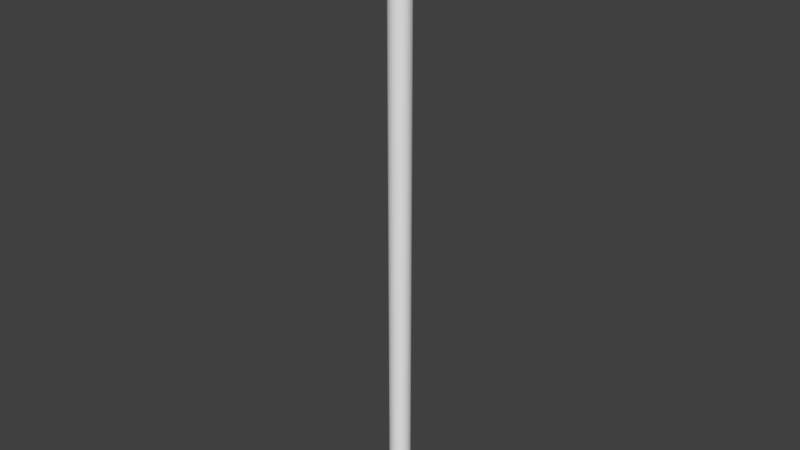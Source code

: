 # Source: Pole.blend  (saved by Blender 2.77.0; exported with 4.5.12 LTS)
import bpy
from mathutils import Matrix  # noqa: F401  (used for matrix-valued properties, if any)

bpy.ops.wm.read_factory_settings(use_empty=True)
scene = bpy.context.scene
scene.name = 'Scene'

# ---- collections
col_collection_1 = bpy.data.collections.new('Collection 1'); scene.collection.children.link(col_collection_1)

# ---- world
world_world = bpy.data.worlds.new('World'); scene.world = world_world
world_world.color = (0.05088, 0.05088, 0.05088)
world_world.use_sun_shadow = False
world_world.sun_shadow_jitter_overblur = 0.0
world_world.cycles.sampling_method = 'MANUAL'

# ---- meshes
me_cylinder = bpy.data.meshes.new('Cylinder')
me_cylinder.from_pydata([(-1.699e-08, 1.624, -1.014), (-1.699e-08, 1.624, 3.843), (0.3167, 1.592, -1.014), (0.3167, 1.592, 3.843), (0.6213, 1.5, -1.014), (0.6213, 1.5, 3.843), (0.902, 1.35, -1.014), (0.902, 1.35, 3.843), (1.148, 1.148, -1.014), (1.148, 1.148, 3.843), (1.35, 0.902, -1.014), (1.35, 0.902, 3.843), (1.5, 0.6213, -1.014), (1.5, 0.6213, 3.843), (1.592, 0.3167, -1.014), (1.592, 0.3167, 3.843), (1.624, -8.474e-08, -1.014), (1.624, -8.474e-08, 3.843), (1.592, -0.3167, -1.014), (1.592, -0.3167, 3.843), (1.5, -0.6213, -1.014), (1.5, -0.6213, 3.843), (1.35, -0.902, -1.014), (1.35, -0.902, 3.843), (1.148, -1.148, -1.014), (1.148, -1.148, 3.843), (0.902, -1.35, -1.014), (0.902, -1.35, 3.843), (0.6213, -1.5, -1.014), (0.6213, -1.5, 3.843), (0.3167, -1.592, -1.014), (0.3167, -1.592, 3.843), (-5.46e-07, -1.624, -1.014), (-5.46e-07, -1.624, 3.843), (-0.3167, -1.592, -1.014), (-0.3167, -1.592, 3.843), (-0.6213, -1.5, -1.014), (-0.6213, -1.5, 3.843), (-0.902, -1.35, -1.014), (-0.902, -1.35, 3.843), (-1.148, -1.148, -1.014), (-1.148, -1.148, 3.843), (-1.35, -0.902, -1.014), (-1.35, -0.902, 3.843), (-1.5, -0.6213, -1.014), (-1.5, -0.6213, 3.843), (-1.592, -0.3167, -1.014), (-1.592, -0.3167, 3.843), (-1.624, 1.36e-06, -1.014), (-1.624, 1.36e-06, 3.843), (-1.592, 0.3167, -1.014), (-1.592, 0.3167, 3.843), (-1.5, 0.6213, -1.014), (-1.5, 0.6213, 3.843), (-1.35, 0.902, -1.014), (-1.35, 0.902, 3.843), (-1.148, 1.148, -1.014), (-1.148, 1.148, 3.843), (-0.902, 1.35, -1.014), (-0.902, 1.35, 3.843), (-0.6213, 1.5, -1.014), (-0.6213, 1.5, 3.843), (-0.3167, 1.592, -1.014), (-0.3167, 1.592, 3.843), (-1.699e-08, 1.624, -0.7831), (-1.699e-08, 1.624, -0.5518), (-1.699e-08, 1.624, -0.3205), (-1.699e-08, 1.624, -0.08925), (-1.699e-08, 1.624, 0.142), (-1.699e-08, 1.624, 0.3733), (-1.699e-08, 1.624, 0.6046), (-1.699e-08, 1.624, 0.8359), (-1.699e-08, 1.624, 1.067), (-1.699e-08, 1.624, 1.299), (-1.699e-08, 1.624, 1.53), (-1.699e-08, 1.624, 1.761), (-1.699e-08, 1.624, 1.992), (-1.699e-08, 1.624, 2.224), (-1.699e-08, 1.624, 2.455), (-1.699e-08, 1.624, 2.686), (-1.699e-08, 1.624, 2.918), (-1.699e-08, 1.624, 3.149), (-1.699e-08, 1.624, 3.38), (-1.699e-08, 1.624, 3.611), (0.3167, 1.592, 3.611), (0.3167, 1.592, 3.38), (0.3167, 1.592, 3.149), (0.3167, 1.592, 2.918), (0.3167, 1.592, 2.686), (0.3167, 1.592, 2.455), (0.3167, 1.592, 2.224), (0.3167, 1.592, 1.992), (0.3167, 1.592, 1.761), (0.3167, 1.592, 1.53), (0.3167, 1.592, 1.299), (0.3167, 1.592, 1.067), (0.3167, 1.592, 0.8359), (0.3167, 1.592, 0.6046), (0.3167, 1.592, 0.3733), (0.3167, 1.592, 0.142), (0.3167, 1.592, -0.08925), (0.3167, 1.592, -0.3205), (0.3167, 1.592, -0.5518), (0.3167, 1.592, -0.7831), (0.6213, 1.5, 3.611), (0.6213, 1.5, 3.38), (0.6213, 1.5, 3.149), (0.6213, 1.5, 2.918), (0.6213, 1.5, 2.686), (0.6213, 1.5, 2.455), (0.6213, 1.5, 2.224), (0.6213, 1.5, 1.992), (0.6213, 1.5, 1.761), (0.6213, 1.5, 1.53), (0.6213, 1.5, 1.299), (0.6213, 1.5, 1.067), (0.6213, 1.5, 0.8359), (0.6213, 1.5, 0.6046), (0.6213, 1.5, 0.3733), (0.6213, 1.5, 0.142), (0.6213, 1.5, -0.08925), (0.6213, 1.5, -0.3205), (0.6213, 1.5, -0.5518), (0.6213, 1.5, -0.7831), (0.902, 1.35, 3.611), (0.902, 1.35, 3.38), (0.902, 1.35, 3.149), (0.902, 1.35, 2.918), (0.902, 1.35, 2.686), (0.902, 1.35, 2.455), (0.902, 1.35, 2.224), (0.902, 1.35, 1.992), (0.902, 1.35, 1.761), (0.902, 1.35, 1.53), (0.902, 1.35, 1.299), (0.902, 1.35, 1.067), (0.902, 1.35, 0.8359), (0.902, 1.35, 0.6046), (0.902, 1.35, 0.3733), (0.902, 1.35, 0.142), (0.902, 1.35, -0.08925), (0.902, 1.35, -0.3205), (0.902, 1.35, -0.5518), (0.902, 1.35, -0.7831), (1.148, 1.148, 3.611), (1.148, 1.148, 3.38), (1.148, 1.148, 3.149), (1.148, 1.148, 2.918), (1.148, 1.148, 2.686), (1.148, 1.148, 2.455), (1.148, 1.148, 2.224), (1.148, 1.148, 1.992), (1.148, 1.148, 1.761), (1.148, 1.148, 1.53), (1.148, 1.148, 1.299), (1.148, 1.148, 1.067), (1.148, 1.148, 0.8359), (1.148, 1.148, 0.6046), (1.148, 1.148, 0.3733), (1.148, 1.148, 0.142), (1.148, 1.148, -0.08925), (1.148, 1.148, -0.3205), (1.148, 1.148, -0.5518), (1.148, 1.148, -0.7831), (1.35, 0.902, 3.611), (1.35, 0.902, 3.38), (1.35, 0.902, 3.149), (1.35, 0.902, 2.918), (1.35, 0.902, 2.686), (1.35, 0.902, 2.455), (1.35, 0.902, 2.224), (1.35, 0.902, 1.992), (1.35, 0.902, 1.761), (1.35, 0.902, 1.53), (1.35, 0.902, 1.299), (1.35, 0.902, 1.067), (1.35, 0.902, 0.8359), (1.35, 0.902, 0.6046), (1.35, 0.902, 0.3733), (1.35, 0.902, 0.142), (1.35, 0.902, -0.08925), (1.35, 0.902, -0.3205), (1.35, 0.902, -0.5518), (1.35, 0.902, -0.7831), (1.5, 0.6213, 3.611), (1.5, 0.6213, 3.38), (1.5, 0.6213, 3.149), (1.5, 0.6213, 2.918), (1.5, 0.6213, 2.686), (1.5, 0.6213, 2.455), (1.5, 0.6213, 2.224), (1.5, 0.6213, 1.992), (1.5, 0.6213, 1.761), (1.5, 0.6213, 1.53), (1.5, 0.6213, 1.299), (1.5, 0.6213, 1.067), (1.5, 0.6213, 0.8359), (1.5, 0.6213, 0.6046), (1.5, 0.6213, 0.3733), (1.5, 0.6213, 0.142), (1.5, 0.6213, -0.08925), (1.5, 0.6213, -0.3205), (1.5, 0.6213, -0.5518), (1.5, 0.6213, -0.7831), (1.592, 0.3167, 3.611), (1.592, 0.3167, 3.38), (1.592, 0.3167, 3.149), (1.592, 0.3167, 2.918), (1.592, 0.3167, 2.686), (1.592, 0.3167, 2.455), (1.592, 0.3167, 2.224), (1.592, 0.3167, 1.992), (1.592, 0.3167, 1.761), (1.592, 0.3167, 1.53), (1.592, 0.3167, 1.299), (1.592, 0.3167, 1.067), (1.592, 0.3167, 0.8359), (1.592, 0.3167, 0.6046), (1.592, 0.3167, 0.3733), (1.592, 0.3167, 0.142), (1.592, 0.3167, -0.08925), (1.592, 0.3167, -0.3205), (1.592, 0.3167, -0.5518), (1.592, 0.3167, -0.7831), (1.624, -8.474e-08, 3.611), (1.624, -8.474e-08, 3.38), (1.624, -8.474e-08, 3.149), (1.624, -8.474e-08, 2.918), (1.624, -8.474e-08, 2.686), (1.624, -8.474e-08, 2.455), (1.624, -8.474e-08, 2.224), (1.624, -8.474e-08, 1.992), (1.624, -8.474e-08, 1.761), (1.624, -8.474e-08, 1.53), (1.624, -8.474e-08, 1.299), (1.624, -8.474e-08, 1.067), (1.624, -8.474e-08, 0.8359), (1.624, -8.474e-08, 0.6046), (1.624, -8.474e-08, 0.3733), (1.624, -8.474e-08, 0.142), (1.624, -8.474e-08, -0.08925), (1.624, -8.474e-08, -0.3205), (1.624, -8.474e-08, -0.5518), (1.624, -8.474e-08, -0.7831), (1.592, -0.3167, 3.611), (1.592, -0.3167, 3.38), (1.592, -0.3167, 3.149), (1.592, -0.3167, 2.918), (1.592, -0.3167, 2.686), (1.592, -0.3167, 2.455), (1.592, -0.3167, 2.224), (1.592, -0.3167, 1.992), (1.592, -0.3167, 1.761), (1.592, -0.3167, 1.53), (1.592, -0.3167, 1.299), (1.592, -0.3167, 1.067), (1.592, -0.3167, 0.8359), (1.592, -0.3167, 0.6046), (1.592, -0.3167, 0.3733), (1.592, -0.3167, 0.142), (1.592, -0.3167, -0.08925), (1.592, -0.3167, -0.3205), (1.592, -0.3167, -0.5518), (1.592, -0.3167, -0.7831), (1.5, -0.6213, 3.611), (1.5, -0.6213, 3.38), (1.5, -0.6213, 3.149), (1.5, -0.6213, 2.918), (1.5, -0.6213, 2.686), (1.5, -0.6213, 2.455), (1.5, -0.6213, 2.224), (1.5, -0.6213, 1.992), (1.5, -0.6213, 1.761), (1.5, -0.6213, 1.53), (1.5, -0.6213, 1.299), (1.5, -0.6213, 1.067), (1.5, -0.6213, 0.8359), (1.5, -0.6213, 0.6046), (1.5, -0.6213, 0.3733), (1.5, -0.6213, 0.142), (1.5, -0.6213, -0.08925), (1.5, -0.6213, -0.3205), (1.5, -0.6213, -0.5518), (1.5, -0.6213, -0.7831), (1.35, -0.902, 3.611), (1.35, -0.902, 3.38), (1.35, -0.902, 3.149), (1.35, -0.902, 2.918), (1.35, -0.902, 2.686), (1.35, -0.902, 2.455), (1.35, -0.902, 2.224), (1.35, -0.902, 1.992), (1.35, -0.902, 1.761), (1.35, -0.902, 1.53), (1.35, -0.902, 1.299), (1.35, -0.902, 1.067), (1.35, -0.902, 0.8359), (1.35, -0.902, 0.6046), (1.35, -0.902, 0.3733), (1.35, -0.902, 0.142), (1.35, -0.902, -0.08925), (1.35, -0.902, -0.3205), (1.35, -0.902, -0.5518), (1.35, -0.902, -0.7831), (1.148, -1.148, 3.611), (1.148, -1.148, 3.38), (1.148, -1.148, 3.149), (1.148, -1.148, 2.918), (1.148, -1.148, 2.686), (1.148, -1.148, 2.455), (1.148, -1.148, 2.224), (1.148, -1.148, 1.992), (1.148, -1.148, 1.761), (1.148, -1.148, 1.53), (1.148, -1.148, 1.299), (1.148, -1.148, 1.067), (1.148, -1.148, 0.8359), (1.148, -1.148, 0.6046), (1.148, -1.148, 0.3733), (1.148, -1.148, 0.142), (1.148, -1.148, -0.08925), (1.148, -1.148, -0.3205), (1.148, -1.148, -0.5518), (1.148, -1.148, -0.7831), (0.902, -1.35, 3.611), (0.902, -1.35, 3.38), (0.902, -1.35, 3.149), (0.902, -1.35, 2.918), (0.902, -1.35, 2.686), (0.902, -1.35, 2.455), (0.902, -1.35, 2.224), (0.902, -1.35, 1.992), (0.902, -1.35, 1.761), (0.902, -1.35, 1.53), (0.902, -1.35, 1.299), (0.902, -1.35, 1.067), (0.902, -1.35, 0.8359), (0.902, -1.35, 0.6046), (0.902, -1.35, 0.3733), (0.902, -1.35, 0.142), (0.902, -1.35, -0.08925), (0.902, -1.35, -0.3205), (0.902, -1.35, -0.5518), (0.902, -1.35, -0.7831), (0.6213, -1.5, 3.611), (0.6213, -1.5, 3.38), (0.6213, -1.5, 3.149), (0.6213, -1.5, 2.918), (0.6213, -1.5, 2.686), (0.6213, -1.5, 2.455), (0.6213, -1.5, 2.224), (0.6213, -1.5, 1.992), (0.6213, -1.5, 1.761), (0.6213, -1.5, 1.53), (0.6213, -1.5, 1.299), (0.6213, -1.5, 1.067), (0.6213, -1.5, 0.8359), (0.6213, -1.5, 0.6046), (0.6213, -1.5, 0.3733), (0.6213, -1.5, 0.142), (0.6213, -1.5, -0.08925), (0.6213, -1.5, -0.3205), (0.6213, -1.5, -0.5518), (0.6213, -1.5, -0.7831), (0.3167, -1.592, 3.611), (0.3167, -1.592, 3.38), (0.3167, -1.592, 3.149), (0.3167, -1.592, 2.918), (0.3167, -1.592, 2.686), (0.3167, -1.592, 2.455), (0.3167, -1.592, 2.224), (0.3167, -1.592, 1.992), (0.3167, -1.592, 1.761), (0.3167, -1.592, 1.53), (0.3167, -1.592, 1.299), (0.3167, -1.592, 1.067), (0.3167, -1.592, 0.8359), (0.3167, -1.592, 0.6046), (0.3167, -1.592, 0.3733), (0.3167, -1.592, 0.142), (0.3167, -1.592, -0.08925), (0.3167, -1.592, -0.3205), (0.3167, -1.592, -0.5518), (0.3167, -1.592, -0.7831), (-5.46e-07, -1.624, 3.611), (-5.46e-07, -1.624, 3.38), (-5.46e-07, -1.624, 3.149), (-5.46e-07, -1.624, 2.918), (-5.46e-07, -1.624, 2.686), (-5.46e-07, -1.624, 2.455), (-5.46e-07, -1.624, 2.224), (-5.46e-07, -1.624, 1.992), (-5.46e-07, -1.624, 1.761), (-5.46e-07, -1.624, 1.53), (-5.46e-07, -1.624, 1.299), (-5.46e-07, -1.624, 1.067), (-5.46e-07, -1.624, 0.8359), (-5.46e-07, -1.624, 0.6046), (-5.46e-07, -1.624, 0.3733), (-5.46e-07, -1.624, 0.142), (-5.46e-07, -1.624, -0.08925), (-5.46e-07, -1.624, -0.3205), (-5.46e-07, -1.624, -0.5518), (-5.46e-07, -1.624, -0.7831), (-0.3167, -1.592, 3.611), (-0.3167, -1.592, 3.38), (-0.3167, -1.592, 3.149), (-0.3167, -1.592, 2.918), (-0.3167, -1.592, 2.686), (-0.3167, -1.592, 2.455), (-0.3167, -1.592, 2.224), (-0.3167, -1.592, 1.992), (-0.3167, -1.592, 1.761), (-0.3167, -1.592, 1.53), (-0.3167, -1.592, 1.299), (-0.3167, -1.592, 1.067), (-0.3167, -1.592, 0.8359), (-0.3167, -1.592, 0.6046), (-0.3167, -1.592, 0.3733), (-0.3167, -1.592, 0.142), (-0.3167, -1.592, -0.08925), (-0.3167, -1.592, -0.3205), (-0.3167, -1.592, -0.5518), (-0.3167, -1.592, -0.7831), (-0.6213, -1.5, 3.611), (-0.6213, -1.5, 3.38), (-0.6213, -1.5, 3.149), (-0.6213, -1.5, 2.918), (-0.6213, -1.5, 2.686), (-0.6213, -1.5, 2.455), (-0.6213, -1.5, 2.224), (-0.6213, -1.5, 1.992), (-0.6213, -1.5, 1.761), (-0.6213, -1.5, 1.53), (-0.6213, -1.5, 1.299), (-0.6213, -1.5, 1.067), (-0.6213, -1.5, 0.8359), (-0.6213, -1.5, 0.6046), (-0.6213, -1.5, 0.3733), (-0.6213, -1.5, 0.142), (-0.6213, -1.5, -0.08925), (-0.6213, -1.5, -0.3205), (-0.6213, -1.5, -0.5518), (-0.6213, -1.5, -0.7831), (-0.902, -1.35, 3.611), (-0.902, -1.35, 3.38), (-0.902, -1.35, 3.149), (-0.902, -1.35, 2.918), (-0.902, -1.35, 2.686), (-0.902, -1.35, 2.455), (-0.902, -1.35, 2.224), (-0.902, -1.35, 1.992), (-0.902, -1.35, 1.761), (-0.902, -1.35, 1.53), (-0.902, -1.35, 1.299), (-0.902, -1.35, 1.067), (-0.902, -1.35, 0.8359), (-0.902, -1.35, 0.6046), (-0.902, -1.35, 0.3733), (-0.902, -1.35, 0.142), (-0.902, -1.35, -0.08925), (-0.902, -1.35, -0.3205), (-0.902, -1.35, -0.5518), (-0.902, -1.35, -0.7831), (-1.148, -1.148, 3.611), (-1.148, -1.148, 3.38), (-1.148, -1.148, 3.149), (-1.148, -1.148, 2.918), (-1.148, -1.148, 2.686), (-1.148, -1.148, 2.455), (-1.148, -1.148, 2.224), (-1.148, -1.148, 1.992), (-1.148, -1.148, 1.761), (-1.148, -1.148, 1.53), (-1.148, -1.148, 1.299), (-1.148, -1.148, 1.067), (-1.148, -1.148, 0.8359), (-1.148, -1.148, 0.6046), (-1.148, -1.148, 0.3733), (-1.148, -1.148, 0.142), (-1.148, -1.148, -0.08925), (-1.148, -1.148, -0.3205), (-1.148, -1.148, -0.5518), (-1.148, -1.148, -0.7831), (-1.35, -0.902, 3.611), (-1.35, -0.902, 3.38), (-1.35, -0.902, 3.149), (-1.35, -0.902, 2.918), (-1.35, -0.902, 2.686), (-1.35, -0.902, 2.455), (-1.35, -0.902, 2.224), (-1.35, -0.902, 1.992), (-1.35, -0.902, 1.761), (-1.35, -0.902, 1.53), (-1.35, -0.902, 1.299), (-1.35, -0.902, 1.067), (-1.35, -0.902, 0.8359), (-1.35, -0.902, 0.6046), (-1.35, -0.902, 0.3733), (-1.35, -0.902, 0.142), (-1.35, -0.902, -0.08925), (-1.35, -0.902, -0.3205), (-1.35, -0.902, -0.5518), (-1.35, -0.902, -0.7831), (-1.5, -0.6213, 3.611), (-1.5, -0.6213, 3.38), (-1.5, -0.6213, 3.149), (-1.5, -0.6213, 2.918), (-1.5, -0.6213, 2.686), (-1.5, -0.6213, 2.455), (-1.5, -0.6213, 2.224), (-1.5, -0.6213, 1.992), (-1.5, -0.6213, 1.761), (-1.5, -0.6213, 1.53), (-1.5, -0.6213, 1.299), (-1.5, -0.6213, 1.067), (-1.5, -0.6213, 0.8359), (-1.5, -0.6213, 0.6046), (-1.5, -0.6213, 0.3733), (-1.5, -0.6213, 0.142), (-1.5, -0.6213, -0.08925), (-1.5, -0.6213, -0.3205), (-1.5, -0.6213, -0.5518), (-1.5, -0.6213, -0.7831), (-1.592, -0.3167, 3.611), (-1.592, -0.3167, 3.38), (-1.592, -0.3167, 3.149), (-1.592, -0.3167, 2.918), (-1.592, -0.3167, 2.686), (-1.592, -0.3167, 2.455), (-1.592, -0.3167, 2.224), (-1.592, -0.3167, 1.992), (-1.592, -0.3167, 1.761), (-1.592, -0.3167, 1.53), (-1.592, -0.3167, 1.299), (-1.592, -0.3167, 1.067), (-1.592, -0.3167, 0.8359), (-1.592, -0.3167, 0.6046), (-1.592, -0.3167, 0.3733), (-1.592, -0.3167, 0.142), (-1.592, -0.3167, -0.08925), (-1.592, -0.3167, -0.3205), (-1.592, -0.3167, -0.5518), (-1.592, -0.3167, -0.7831), (-1.624, 1.36e-06, 3.611), (-1.624, 1.36e-06, 3.38), (-1.624, 1.36e-06, 3.149), (-1.624, 1.36e-06, 2.918), (-1.624, 1.36e-06, 2.686), (-1.624, 1.36e-06, 2.455), (-1.624, 1.36e-06, 2.224), (-1.624, 1.36e-06, 1.992), (-1.624, 1.36e-06, 1.761), (-1.624, 1.36e-06, 1.53), (-1.624, 1.36e-06, 1.299), (-1.624, 1.36e-06, 1.067), (-1.624, 1.36e-06, 0.8359), (-1.624, 1.36e-06, 0.6046), (-1.624, 1.36e-06, 0.3733), (-1.624, 1.36e-06, 0.142), (-1.624, 1.36e-06, -0.08925), (-1.624, 1.36e-06, -0.3205), (-1.624, 1.36e-06, -0.5518), (-1.624, 1.36e-06, -0.7831), (-1.592, 0.3167, 3.611), (-1.592, 0.3167, 3.38), (-1.592, 0.3167, 3.149), (-1.592, 0.3167, 2.918), (-1.592, 0.3167, 2.686), (-1.592, 0.3167, 2.455), (-1.592, 0.3167, 2.224), (-1.592, 0.3167, 1.992), (-1.592, 0.3167, 1.761), (-1.592, 0.3167, 1.53), (-1.592, 0.3167, 1.299), (-1.592, 0.3167, 1.067), (-1.592, 0.3167, 0.8359), (-1.592, 0.3167, 0.6046), (-1.592, 0.3167, 0.3733), (-1.592, 0.3167, 0.142), (-1.592, 0.3167, -0.08925), (-1.592, 0.3167, -0.3205), (-1.592, 0.3167, -0.5518), (-1.592, 0.3167, -0.7831), (-1.5, 0.6213, 3.611), (-1.5, 0.6213, 3.38), (-1.5, 0.6213, 3.149), (-1.5, 0.6213, 2.918), (-1.5, 0.6213, 2.686), (-1.5, 0.6213, 2.455), (-1.5, 0.6213, 2.224), (-1.5, 0.6213, 1.992), (-1.5, 0.6213, 1.761), (-1.5, 0.6213, 1.53), (-1.5, 0.6213, 1.299), (-1.5, 0.6213, 1.067), (-1.5, 0.6213, 0.8359), (-1.5, 0.6213, 0.6046), (-1.5, 0.6213, 0.3733), (-1.5, 0.6213, 0.142), (-1.5, 0.6213, -0.08925), (-1.5, 0.6213, -0.3205), (-1.5, 0.6213, -0.5518), (-1.5, 0.6213, -0.7831), (-1.35, 0.902, 3.611), (-1.35, 0.902, 3.38), (-1.35, 0.902, 3.149), (-1.35, 0.902, 2.918), (-1.35, 0.902, 2.686), (-1.35, 0.902, 2.455), (-1.35, 0.902, 2.224), (-1.35, 0.902, 1.992), (-1.35, 0.902, 1.761), (-1.35, 0.902, 1.53), (-1.35, 0.902, 1.299), (-1.35, 0.902, 1.067), (-1.35, 0.902, 0.8359), (-1.35, 0.902, 0.6046), (-1.35, 0.902, 0.3733), (-1.35, 0.902, 0.142), (-1.35, 0.902, -0.08925), (-1.35, 0.902, -0.3205), (-1.35, 0.902, -0.5518), (-1.35, 0.902, -0.7831), (-1.148, 1.148, 3.611), (-1.148, 1.148, 3.38), (-1.148, 1.148, 3.149), (-1.148, 1.148, 2.918), (-1.148, 1.148, 2.686), (-1.148, 1.148, 2.455), (-1.148, 1.148, 2.224), (-1.148, 1.148, 1.992), (-1.148, 1.148, 1.761), (-1.148, 1.148, 1.53), (-1.148, 1.148, 1.299), (-1.148, 1.148, 1.067), (-1.148, 1.148, 0.8359), (-1.148, 1.148, 0.6046), (-1.148, 1.148, 0.3733), (-1.148, 1.148, 0.142), (-1.148, 1.148, -0.08925), (-1.148, 1.148, -0.3205), (-1.148, 1.148, -0.5518), (-1.148, 1.148, -0.7831), (-0.902, 1.35, 3.611), (-0.902, 1.35, 3.38), (-0.902, 1.35, 3.149), (-0.902, 1.35, 2.918), (-0.902, 1.35, 2.686), (-0.902, 1.35, 2.455), (-0.902, 1.35, 2.224), (-0.902, 1.35, 1.992), (-0.902, 1.35, 1.761), (-0.902, 1.35, 1.53), (-0.902, 1.35, 1.299), (-0.902, 1.35, 1.067), (-0.902, 1.35, 0.8359), (-0.902, 1.35, 0.6046), (-0.902, 1.35, 0.3733), (-0.902, 1.35, 0.142), (-0.902, 1.35, -0.08925), (-0.902, 1.35, -0.3205), (-0.902, 1.35, -0.5518), (-0.902, 1.35, -0.7831), (-0.6213, 1.5, 3.611), (-0.6213, 1.5, 3.38), (-0.6213, 1.5, 3.149), (-0.6213, 1.5, 2.918), (-0.6213, 1.5, 2.686), (-0.6213, 1.5, 2.455), (-0.6213, 1.5, 2.224), (-0.6213, 1.5, 1.992), (-0.6213, 1.5, 1.761), (-0.6213, 1.5, 1.53), (-0.6213, 1.5, 1.299), (-0.6213, 1.5, 1.067), (-0.6213, 1.5, 0.8359), (-0.6213, 1.5, 0.6046), (-0.6213, 1.5, 0.3733), (-0.6213, 1.5, 0.142), (-0.6213, 1.5, -0.08925), (-0.6213, 1.5, -0.3205), (-0.6213, 1.5, -0.5518), (-0.6213, 1.5, -0.7831), (-0.3167, 1.592, 3.611), (-0.3167, 1.592, 3.38), (-0.3167, 1.592, 3.149), (-0.3167, 1.592, 2.918), (-0.3167, 1.592, 2.686), (-0.3167, 1.592, 2.455), (-0.3167, 1.592, 2.224), (-0.3167, 1.592, 1.992), (-0.3167, 1.592, 1.761), (-0.3167, 1.592, 1.53), (-0.3167, 1.592, 1.299), (-0.3167, 1.592, 1.067), (-0.3167, 1.592, 0.8359), (-0.3167, 1.592, 0.6046), (-0.3167, 1.592, 0.3733), (-0.3167, 1.592, 0.142), (-0.3167, 1.592, -0.08925), (-0.3167, 1.592, -0.3205), (-0.3167, 1.592, -0.5518), (-0.3167, 1.592, -0.7831), (-1.699e-08, 1.624, -0.6675), (0.3167, 1.592, -0.6675), (0.6213, 1.5, -0.6675), (0.902, 1.35, -0.6675), (1.148, 1.148, -0.6675), (1.35, 0.902, -0.6675), (1.5, 0.6213, -0.6675), (1.592, 0.3167, -0.6675), (1.624, -8.474e-08, -0.6675), (1.592, -0.3167, -0.6675), (1.5, -0.6213, -0.6675), (1.35, -0.902, -0.6675), (1.148, -1.148, -0.6675), (0.902, -1.35, -0.6675), (0.6213, -1.5, -0.6675), (0.3167, -1.592, -0.6675), (-5.46e-07, -1.624, -0.6675), (-0.3167, -1.592, -0.6675), (-0.6213, -1.5, -0.6675), (-0.902, -1.35, -0.6675), (-1.148, -1.148, -0.6675), (-1.35, -0.902, -0.6675), (-1.5, -0.6213, -0.6675), (-1.592, -0.3167, -0.6675), (-1.624, 1.36e-06, -0.6675), (-1.592, 0.3167, -0.6675), (-1.5, 0.6213, -0.6675), (-1.35, 0.902, -0.6675), (-1.148, 1.148, -0.6675), (-0.902, 1.35, -0.6675), (-0.6213, 1.5, -0.6675), (-0.3167, 1.592, -0.6675), (0.3167, 1.592, -0.8988), (0.6213, 1.5, -0.8988), (0.902, 1.35, -0.8988), (1.148, 1.148, -0.8988), (1.35, 0.902, -0.8988), (1.5, 0.6213, -0.8988), (1.592, 0.3167, -0.8988), (1.624, -8.474e-08, -0.8988), (1.592, -0.3167, -0.8988), (1.5, -0.6213, -0.8988), (1.35, -0.902, -0.8988), (1.148, -1.148, -0.8988), (0.902, -1.35, -0.8988), (0.6213, -1.5, -0.8988), (0.3167, -1.592, -0.8988), (-5.46e-07, -1.624, -0.8988), (-0.3167, -1.592, -0.8988), (-0.6213, -1.5, -0.8988), (-0.902, -1.35, -0.8988), (-1.148, -1.148, -0.8988), (-1.35, -0.902, -0.8988), (-1.5, -0.6213, -0.8988), (-1.592, -0.3167, -0.8988), (-1.624, 1.36e-06, -0.8988), (-1.592, 0.3167, -0.8988), (-1.5, 0.6213, -0.8988), (-1.35, 0.902, -0.8988), (-1.148, 1.148, -0.8988), (-0.902, 1.35, -0.8988), (-0.6213, 1.5, -0.8988), (-0.3167, 1.592, -0.8988), (-1.699e-08, 1.624, -0.8988), (-1.699e-08, 1.624, -0.4362), (0.3167, 1.592, -0.4362), (0.6213, 1.5, -0.4362), (0.902, 1.35, -0.4362), (1.148, 1.148, -0.4362), (1.35, 0.902, -0.4362), (1.5, 0.6213, -0.4362), (1.592, 0.3167, -0.4362), (1.624, -8.474e-08, -0.4362), (1.592, -0.3167, -0.4362), (1.5, -0.6213, -0.4362), (1.35, -0.902, -0.4362), (1.148, -1.148, -0.4362), (0.902, -1.35, -0.4362), (0.6213, -1.5, -0.4362), (0.3167, -1.592, -0.4362), (-5.46e-07, -1.624, -0.4362), (-0.3167, -1.592, -0.4362), (-0.6213, -1.5, -0.4362), (-0.902, -1.35, -0.4362), (-1.148, -1.148, -0.4362), (-1.35, -0.902, -0.4362), (-1.5, -0.6213, -0.4362), (-1.592, -0.3167, -0.4362), (-1.624, 1.36e-06, -0.4362), (-1.592, 0.3167, -0.4362), (-1.5, 0.6213, -0.4362), (-1.35, 0.902, -0.4362), (-1.148, 1.148, -0.4362), (-0.902, 1.35, -0.4362), (-0.6213, 1.5, -0.4362), (-0.3167, 1.592, -0.4362), (-1.699e-08, 1.624, -0.2049), (0.3167, 1.592, -0.2049), (0.6213, 1.5, -0.2049), (0.902, 1.35, -0.2049), (1.148, 1.148, -0.2049), (1.35, 0.902, -0.2049), (1.5, 0.6213, -0.2049), (1.592, 0.3167, -0.2049), (1.624, -8.474e-08, -0.2049), (1.592, -0.3167, -0.2049), (1.5, -0.6213, -0.2049), (1.35, -0.902, -0.2049), (1.148, -1.148, -0.2049), (0.902, -1.35, -0.2049), (0.6213, -1.5, -0.2049), (0.3167, -1.592, -0.2049), (-5.46e-07, -1.624, -0.2049), (-0.3167, -1.592, -0.2049), (-0.6213, -1.5, -0.2049), (-0.902, -1.35, -0.2049), (-1.148, -1.148, -0.2049), (-1.35, -0.902, -0.2049), (-1.5, -0.6213, -0.2049), (-1.592, -0.3167, -0.2049), (-1.624, 1.36e-06, -0.2049), (-1.592, 0.3167, -0.2049), (-1.5, 0.6213, -0.2049), (-1.35, 0.902, -0.2049), (-1.148, 1.148, -0.2049), (-0.902, 1.35, -0.2049), (-0.6213, 1.5, -0.2049), (-0.3167, 1.592, -0.2049), (-1.699e-08, 1.624, 0.0264), (0.3167, 1.592, 0.0264), (0.6213, 1.5, 0.0264), (0.902, 1.35, 0.0264), (1.148, 1.148, 0.0264), (1.35, 0.902, 0.0264), (1.5, 0.6213, 0.0264), (1.592, 0.3167, 0.0264), (1.624, -8.474e-08, 0.0264), (1.592, -0.3167, 0.0264), (1.5, -0.6213, 0.0264), (1.35, -0.902, 0.0264), (1.148, -1.148, 0.0264), (0.902, -1.35, 0.0264), (0.6213, -1.5, 0.0264), (0.3167, -1.592, 0.0264), (-5.46e-07, -1.624, 0.0264), (-0.3167, -1.592, 0.0264), (-0.6213, -1.5, 0.0264), (-0.902, -1.35, 0.0264), (-1.148, -1.148, 0.0264), (-1.35, -0.902, 0.0264), (-1.5, -0.6213, 0.0264), (-1.592, -0.3167, 0.0264), (-1.624, 1.36e-06, 0.0264), (-1.592, 0.3167, 0.0264), (-1.5, 0.6213, 0.0264), (-1.35, 0.902, 0.0264), (-1.148, 1.148, 0.0264), (-0.902, 1.35, 0.0264), (-0.6213, 1.5, 0.0264), (-0.3167, 1.592, 0.0264), (-1.699e-08, 1.624, 0.2577), (0.3167, 1.592, 0.2577), (0.6213, 1.5, 0.2577), (0.902, 1.35, 0.2577), (1.148, 1.148, 0.2577), (1.35, 0.902, 0.2577), (1.5, 0.6213, 0.2577), (1.592, 0.3167, 0.2577), (1.624, -8.474e-08, 0.2577), (1.592, -0.3167, 0.2577), (1.5, -0.6213, 0.2577), (1.35, -0.902, 0.2577), (1.148, -1.148, 0.2577), (0.902, -1.35, 0.2577), (0.6213, -1.5, 0.2577), (0.3167, -1.592, 0.2577), (-5.46e-07, -1.624, 0.2577), (-0.3167, -1.592, 0.2577), (-0.6213, -1.5, 0.2577), (-0.902, -1.35, 0.2577), (-1.148, -1.148, 0.2577), (-1.35, -0.902, 0.2577), (-1.5, -0.6213, 0.2577), (-1.592, -0.3167, 0.2577), (-1.624, 1.36e-06, 0.2577), (-1.592, 0.3167, 0.2577), (-1.5, 0.6213, 0.2577), (-1.35, 0.902, 0.2577), (-1.148, 1.148, 0.2577), (-0.902, 1.35, 0.2577), (-0.6213, 1.5, 0.2577), (-0.3167, 1.592, 0.2577), (-1.699e-08, 1.624, 0.489), (0.3167, 1.592, 0.489), (0.6213, 1.5, 0.489), (0.902, 1.35, 0.489), (1.148, 1.148, 0.489), (1.35, 0.902, 0.489), (1.5, 0.6213, 0.489), (1.592, 0.3167, 0.489), (1.624, -8.474e-08, 0.489), (1.592, -0.3167, 0.489), (1.5, -0.6213, 0.489), (1.35, -0.902, 0.489), (1.148, -1.148, 0.489), (0.902, -1.35, 0.489), (0.6213, -1.5, 0.489), (0.3167, -1.592, 0.489), (-5.46e-07, -1.624, 0.489), (-0.3167, -1.592, 0.489), (-0.6213, -1.5, 0.489), (-0.902, -1.35, 0.489), (-1.148, -1.148, 0.489), (-1.35, -0.902, 0.489), (-1.5, -0.6213, 0.489), (-1.592, -0.3167, 0.489), (-1.624, 1.36e-06, 0.489), (-1.592, 0.3167, 0.489), (-1.5, 0.6213, 0.489), (-1.35, 0.902, 0.489), (-1.148, 1.148, 0.489), (-0.902, 1.35, 0.489), (-0.6213, 1.5, 0.489), (-0.3167, 1.592, 0.489), (-1.699e-08, 1.624, 0.7203), (0.3167, 1.592, 0.7203), (0.6213, 1.5, 0.7203), (0.902, 1.35, 0.7203), (1.148, 1.148, 0.7203), (1.35, 0.902, 0.7203), (1.5, 0.6213, 0.7203), (1.592, 0.3167, 0.7203), (1.624, -8.474e-08, 0.7203), (1.592, -0.3167, 0.7203), (1.5, -0.6213, 0.7203), (1.35, -0.902, 0.7203), (1.148, -1.148, 0.7203), (0.902, -1.35, 0.7203), (0.6213, -1.5, 0.7203), (0.3167, -1.592, 0.7203), (-5.46e-07, -1.624, 0.7203), (-0.3167, -1.592, 0.7203), (-0.6213, -1.5, 0.7203), (-0.902, -1.35, 0.7203), (-1.148, -1.148, 0.7203), (-1.35, -0.902, 0.7203), (-1.5, -0.6213, 0.7203), (-1.592, -0.3167, 0.7203), (-1.624, 1.36e-06, 0.7203), (-1.592, 0.3167, 0.7203), (-1.5, 0.6213, 0.7203), (-1.35, 0.902, 0.7203), (-1.148, 1.148, 0.7203), (-0.902, 1.35, 0.7203), (-0.6213, 1.5, 0.7203), (-0.3167, 1.592, 0.7203), (-1.699e-08, 1.624, 0.9516), (0.3167, 1.592, 0.9516), (0.6213, 1.5, 0.9516), (0.902, 1.35, 0.9516), (1.148, 1.148, 0.9516), (1.35, 0.902, 0.9516), (1.5, 0.6213, 0.9516), (1.592, 0.3167, 0.9516), (1.624, -8.474e-08, 0.9516), (1.592, -0.3167, 0.9516), (1.5, -0.6213, 0.9516), (1.35, -0.902, 0.9516), (1.148, -1.148, 0.9516), (0.902, -1.35, 0.9516), (0.6213, -1.5, 0.9516), (0.3167, -1.592, 0.9516), (-5.46e-07, -1.624, 0.9516), (-0.3167, -1.592, 0.9516), (-0.6213, -1.5, 0.9516), (-0.902, -1.35, 0.9516), (-1.148, -1.148, 0.9516), (-1.35, -0.902, 0.9516), (-1.5, -0.6213, 0.9516), (-1.592, -0.3167, 0.9516), (-1.624, 1.36e-06, 0.9516), (-1.592, 0.3167, 0.9516), (-1.5, 0.6213, 0.9516), (-1.35, 0.902, 0.9516), (-1.148, 1.148, 0.9516), (-0.902, 1.35, 0.9516), (-0.6213, 1.5, 0.9516), (-0.3167, 1.592, 0.9516), (-1.699e-08, 1.624, 1.183), (0.3167, 1.592, 1.183), (0.6213, 1.5, 1.183), (0.902, 1.35, 1.183), (1.148, 1.148, 1.183), (1.35, 0.902, 1.183), (1.5, 0.6213, 1.183), (1.592, 0.3167, 1.183), (1.624, -8.474e-08, 1.183), (1.592, -0.3167, 1.183), (1.5, -0.6213, 1.183), (1.35, -0.902, 1.183), (1.148, -1.148, 1.183), (0.902, -1.35, 1.183), (0.6213, -1.5, 1.183), (0.3167, -1.592, 1.183), (-5.46e-07, -1.624, 1.183), (-0.3167, -1.592, 1.183), (-0.6213, -1.5, 1.183), (-0.902, -1.35, 1.183), (-1.148, -1.148, 1.183), (-1.35, -0.902, 1.183), (-1.5, -0.6213, 1.183), (-1.592, -0.3167, 1.183), (-1.624, 1.36e-06, 1.183), (-1.592, 0.3167, 1.183), (-1.5, 0.6213, 1.183), (-1.35, 0.902, 1.183), (-1.148, 1.148, 1.183), (-0.902, 1.35, 1.183), (-0.6213, 1.5, 1.183), (-0.3167, 1.592, 1.183), (-1.699e-08, 1.624, 1.414), (0.3167, 1.592, 1.414), (0.6213, 1.5, 1.414), (0.902, 1.35, 1.414), (1.148, 1.148, 1.414), (1.35, 0.902, 1.414), (1.5, 0.6213, 1.414), (1.592, 0.3167, 1.414), (1.624, -8.474e-08, 1.414), (1.592, -0.3167, 1.414), (1.5, -0.6213, 1.414), (1.35, -0.902, 1.414), (1.148, -1.148, 1.414), (0.902, -1.35, 1.414), (0.6213, -1.5, 1.414), (0.3167, -1.592, 1.414), (-5.46e-07, -1.624, 1.414), (-0.3167, -1.592, 1.414), (-0.6213, -1.5, 1.414), (-0.902, -1.35, 1.414), (-1.148, -1.148, 1.414), (-1.35, -0.902, 1.414), (-1.5, -0.6213, 1.414), (-1.592, -0.3167, 1.414), (-1.624, 1.36e-06, 1.414), (-1.592, 0.3167, 1.414), (-1.5, 0.6213, 1.414), (-1.35, 0.902, 1.414), (-1.148, 1.148, 1.414), (-0.902, 1.35, 1.414), (-0.6213, 1.5, 1.414), (-0.3167, 1.592, 1.414), (-1.699e-08, 1.624, 1.645), (0.3167, 1.592, 1.645), (0.6213, 1.5, 1.645), (0.902, 1.35, 1.645), (1.148, 1.148, 1.645), (1.35, 0.902, 1.645), (1.5, 0.6213, 1.645), (1.592, 0.3167, 1.645), (1.624, -8.474e-08, 1.645), (1.592, -0.3167, 1.645), (1.5, -0.6213, 1.645), (1.35, -0.902, 1.645), (1.148, -1.148, 1.645), (0.902, -1.35, 1.645), (0.6213, -1.5, 1.645), (0.3167, -1.592, 1.645), (-5.46e-07, -1.624, 1.645), (-0.3167, -1.592, 1.645), (-0.6213, -1.5, 1.645), (-0.902, -1.35, 1.645), (-1.148, -1.148, 1.645), (-1.35, -0.902, 1.645), (-1.5, -0.6213, 1.645), (-1.592, -0.3167, 1.645), (-1.624, 1.36e-06, 1.645), (-1.592, 0.3167, 1.645), (-1.5, 0.6213, 1.645), (-1.35, 0.902, 1.645), (-1.148, 1.148, 1.645), (-0.902, 1.35, 1.645), (-0.6213, 1.5, 1.645), (-0.3167, 1.592, 1.645), (-1.699e-08, 1.624, 1.877), (0.3167, 1.592, 1.877), (0.6213, 1.5, 1.877), (0.902, 1.35, 1.877), (1.148, 1.148, 1.877), (1.35, 0.902, 1.877), (1.5, 0.6213, 1.877), (1.592, 0.3167, 1.877), (1.624, -8.474e-08, 1.877), (1.592, -0.3167, 1.877), (1.5, -0.6213, 1.877), (1.35, -0.902, 1.877), (1.148, -1.148, 1.877), (0.902, -1.35, 1.877), (0.6213, -1.5, 1.877), (0.3167, -1.592, 1.877), (-5.46e-07, -1.624, 1.877), (-0.3167, -1.592, 1.877), (-0.6213, -1.5, 1.877), (-0.902, -1.35, 1.877), (-1.148, -1.148, 1.877), (-1.35, -0.902, 1.877), (-1.5, -0.6213, 1.877), (-1.592, -0.3167, 1.877), (-1.624, 1.36e-06, 1.877), (-1.592, 0.3167, 1.877), (-1.5, 0.6213, 1.877), (-1.35, 0.902, 1.877), (-1.148, 1.148, 1.877), (-0.902, 1.35, 1.877), (-0.6213, 1.5, 1.877), (-0.3167, 1.592, 1.877), (-1.699e-08, 1.624, 2.108), (0.3167, 1.592, 2.108), (0.6213, 1.5, 2.108), (0.902, 1.35, 2.108), (1.148, 1.148, 2.108), (1.35, 0.902, 2.108), (1.5, 0.6213, 2.108), (1.592, 0.3167, 2.108), (1.624, -8.474e-08, 2.108), (1.592, -0.3167, 2.108), (1.5, -0.6213, 2.108), (1.35, -0.902, 2.108), (1.148, -1.148, 2.108), (0.902, -1.35, 2.108), (0.6213, -1.5, 2.108), (0.3167, -1.592, 2.108), (-5.46e-07, -1.624, 2.108), (-0.3167, -1.592, 2.108), (-0.6213, -1.5, 2.108), (-0.902, -1.35, 2.108), (-1.148, -1.148, 2.108), (-1.35, -0.902, 2.108), (-1.5, -0.6213, 2.108), (-1.592, -0.3167, 2.108), (-1.624, 1.36e-06, 2.108), (-1.592, 0.3167, 2.108), (-1.5, 0.6213, 2.108), (-1.35, 0.902, 2.108), (-1.148, 1.148, 2.108), (-0.902, 1.35, 2.108), (-0.6213, 1.5, 2.108), (-0.3167, 1.592, 2.108), (-1.699e-08, 1.624, 2.339), (0.3167, 1.592, 2.339), (0.6213, 1.5, 2.339), (0.902, 1.35, 2.339), (1.148, 1.148, 2.339), (1.35, 0.902, 2.339), (1.5, 0.6213, 2.339), (1.592, 0.3167, 2.339), (1.624, -8.474e-08, 2.339), (1.592, -0.3167, 2.339), (1.5, -0.6213, 2.339), (1.35, -0.902, 2.339), (1.148, -1.148, 2.339), (0.902, -1.35, 2.339), (0.6213, -1.5, 2.339), (0.3167, -1.592, 2.339), (-5.46e-07, -1.624, 2.339), (-0.3167, -1.592, 2.339), (-0.6213, -1.5, 2.339), (-0.902, -1.35, 2.339), (-1.148, -1.148, 2.339), (-1.35, -0.902, 2.339), (-1.5, -0.6213, 2.339), (-1.592, -0.3167, 2.339), (-1.624, 1.36e-06, 2.339), (-1.592, 0.3167, 2.339), (-1.5, 0.6213, 2.339), (-1.35, 0.902, 2.339), (-1.148, 1.148, 2.339), (-0.902, 1.35, 2.339), (-0.6213, 1.5, 2.339), (-0.3167, 1.592, 2.339), (-1.699e-08, 1.624, 2.571), (0.3167, 1.592, 2.571), (0.6213, 1.5, 2.571), (0.902, 1.35, 2.571), (1.148, 1.148, 2.571), (1.35, 0.902, 2.571), (1.5, 0.6213, 2.571), (1.592, 0.3167, 2.571), (1.624, -8.474e-08, 2.571), (1.592, -0.3167, 2.571), (1.5, -0.6213, 2.571), (1.35, -0.902, 2.571), (1.148, -1.148, 2.571), (0.902, -1.35, 2.571), (0.6213, -1.5, 2.571), (0.3167, -1.592, 2.571), (-5.46e-07, -1.624, 2.571), (-0.3167, -1.592, 2.571), (-0.6213, -1.5, 2.571), (-0.902, -1.35, 2.571), (-1.148, -1.148, 2.571), (-1.35, -0.902, 2.571), (-1.5, -0.6213, 2.571), (-1.592, -0.3167, 2.571), (-1.624, 1.36e-06, 2.571), (-1.592, 0.3167, 2.571), (-1.5, 0.6213, 2.571), (-1.35, 0.902, 2.571), (-1.148, 1.148, 2.571), (-0.902, 1.35, 2.571), (-0.6213, 1.5, 2.571), (-0.3167, 1.592, 2.571), (-1.699e-08, 1.624, 2.802), (0.3167, 1.592, 2.802), (0.6213, 1.5, 2.802), (0.902, 1.35, 2.802), (1.148, 1.148, 2.802), (1.35, 0.902, 2.802), (1.5, 0.6213, 2.802), (1.592, 0.3167, 2.802), (1.624, -8.474e-08, 2.802), (1.592, -0.3167, 2.802), (1.5, -0.6213, 2.802), (1.35, -0.902, 2.802), (1.148, -1.148, 2.802), (0.902, -1.35, 2.802), (0.6213, -1.5, 2.802), (0.3167, -1.592, 2.802), (-5.46e-07, -1.624, 2.802), (-0.3167, -1.592, 2.802), (-0.6213, -1.5, 2.802), (-0.902, -1.35, 2.802), (-1.148, -1.148, 2.802), (-1.35, -0.902, 2.802), (-1.5, -0.6213, 2.802), (-1.592, -0.3167, 2.802), (-1.624, 1.36e-06, 2.802), (-1.592, 0.3167, 2.802), (-1.5, 0.6213, 2.802), (-1.35, 0.902, 2.802), (-1.148, 1.148, 2.802), (-0.902, 1.35, 2.802), (-0.6213, 1.5, 2.802), (-0.3167, 1.592, 2.802), (-1.699e-08, 1.624, 3.033), (0.3167, 1.592, 3.033), (0.6213, 1.5, 3.033), (0.902, 1.35, 3.033), (1.148, 1.148, 3.033), (1.35, 0.902, 3.033), (1.5, 0.6213, 3.033), (1.592, 0.3167, 3.033), (1.624, -8.474e-08, 3.033), (1.592, -0.3167, 3.033), (1.5, -0.6213, 3.033), (1.35, -0.902, 3.033), (1.148, -1.148, 3.033), (0.902, -1.35, 3.033), (0.6213, -1.5, 3.033), (0.3167, -1.592, 3.033), (-5.46e-07, -1.624, 3.033), (-0.3167, -1.592, 3.033), (-0.6213, -1.5, 3.033), (-0.902, -1.35, 3.033), (-1.148, -1.148, 3.033), (-1.35, -0.902, 3.033), (-1.5, -0.6213, 3.033), (-1.592, -0.3167, 3.033), (-1.624, 1.36e-06, 3.033), (-1.592, 0.3167, 3.033), (-1.5, 0.6213, 3.033), (-1.35, 0.902, 3.033), (-1.148, 1.148, 3.033), (-0.902, 1.35, 3.033), (-0.6213, 1.5, 3.033), (-0.3167, 1.592, 3.033), (-1.699e-08, 1.624, 3.264), (0.3167, 1.592, 3.264), (0.6213, 1.5, 3.264), (0.902, 1.35, 3.264), (1.148, 1.148, 3.264), (1.35, 0.902, 3.264), (1.5, 0.6213, 3.264), (1.592, 0.3167, 3.264), (1.624, -8.474e-08, 3.264), (1.592, -0.3167, 3.264), (1.5, -0.6213, 3.264), (1.35, -0.902, 3.264), (1.148, -1.148, 3.264), (0.902, -1.35, 3.264), (0.6213, -1.5, 3.264), (0.3167, -1.592, 3.264), (-5.46e-07, -1.624, 3.264), (-0.3167, -1.592, 3.264), (-0.6213, -1.5, 3.264), (-0.902, -1.35, 3.264), (-1.148, -1.148, 3.264), (-1.35, -0.902, 3.264), (-1.5, -0.6213, 3.264), (-1.592, -0.3167, 3.264), (-1.624, 1.36e-06, 3.264), (-1.592, 0.3167, 3.264), (-1.5, 0.6213, 3.264), (-1.35, 0.902, 3.264), (-1.148, 1.148, 3.264), (-0.902, 1.35, 3.264), (-0.6213, 1.5, 3.264), (-0.3167, 1.592, 3.264), (-1.699e-08, 1.624, 3.496), (0.3167, 1.592, 3.496), (0.6213, 1.5, 3.496), (0.902, 1.35, 3.496), (1.148, 1.148, 3.496), (1.35, 0.902, 3.496), (1.5, 0.6213, 3.496), (1.592, 0.3167, 3.496), (1.624, -8.474e-08, 3.496), (1.592, -0.3167, 3.496), (1.5, -0.6213, 3.496), (1.35, -0.902, 3.496), (1.148, -1.148, 3.496), (0.902, -1.35, 3.496), (0.6213, -1.5, 3.496), (0.3167, -1.592, 3.496), (-5.46e-07, -1.624, 3.496), (-0.3167, -1.592, 3.496), (-0.6213, -1.5, 3.496), (-0.902, -1.35, 3.496), (-1.148, -1.148, 3.496), (-1.35, -0.902, 3.496), (-1.5, -0.6213, 3.496), (-1.592, -0.3167, 3.496), (-1.624, 1.36e-06, 3.496), (-1.592, 0.3167, 3.496), (-1.5, 0.6213, 3.496), (-1.35, 0.902, 3.496), (-1.148, 1.148, 3.496), (-0.902, 1.35, 3.496), (-0.6213, 1.5, 3.496), (-0.3167, 1.592, 3.496), (-1.699e-08, 1.624, 3.727), (0.3167, 1.592, 3.727), (0.6213, 1.5, 3.727), (0.902, 1.35, 3.727), (1.148, 1.148, 3.727), (1.35, 0.902, 3.727), (1.5, 0.6213, 3.727), (1.592, 0.3167, 3.727), (1.624, -8.474e-08, 3.727), (1.592, -0.3167, 3.727), (1.5, -0.6213, 3.727), (1.35, -0.902, 3.727), (1.148, -1.148, 3.727), (0.902, -1.35, 3.727), (0.6213, -1.5, 3.727), (0.3167, -1.592, 3.727), (-5.46e-07, -1.624, 3.727), (-0.3167, -1.592, 3.727), (-0.6213, -1.5, 3.727), (-0.902, -1.35, 3.727), (-1.148, -1.148, 3.727), (-1.35, -0.902, 3.727), (-1.5, -0.6213, 3.727), (-1.592, -0.3167, 3.727), (-1.624, 1.36e-06, 3.727), (-1.592, 0.3167, 3.727), (-1.5, 0.6213, 3.727), (-1.35, 0.902, 3.727), (-1.148, 1.148, 3.727), (-0.902, 1.35, 3.727), (-0.6213, 1.5, 3.727), (-0.3167, 1.592, 3.727)], [], [(1344, 1, 3, 1345), (1345, 3, 5, 1346), (1346, 5, 7, 1347), (1347, 7, 9, 1348), (1348, 9, 11, 1349), (1349, 11, 13, 1350), (1350, 13, 15, 1351), (1351, 15, 17, 1352), (1352, 17, 19, 1353), (1353, 19, 21, 1354), (1354, 21, 23, 1355), (1355, 23, 25, 1356), (1356, 25, 27, 1357), (1357, 27, 29, 1358), (1358, 29, 31, 1359), (1359, 31, 33, 1360), (1360, 33, 35, 1361), (1361, 35, 37, 1362), (1362, 37, 39, 1363), (1363, 39, 41, 1364), (1364, 41, 43, 1365), (1365, 43, 45, 1366), (1366, 45, 47, 1367), (1367, 47, 49, 1368), (1368, 49, 51, 1369), (1369, 51, 53, 1370), (1370, 53, 55, 1371), (1371, 55, 57, 1372), (1372, 57, 59, 1373), (1373, 59, 61, 1374), (3, 1, 63, 61, 59, 57, 55, 53, 51, 49, 47, 45, 43, 41, 39, 37, 35, 33, 31, 29, 27, 25, 23, 21, 19, 17, 15, 13, 11, 9, 7, 5), (1374, 61, 63, 1375), (1375, 63, 1, 1344), (0, 2, 4, 6, 8, 10, 12, 14, 16, 18, 20, 22, 24, 26, 28, 30, 32, 34, 36, 38, 40, 42, 44, 46, 48, 50, 52, 54, 56, 58, 60, 62), (766, 703, 64, 767), (735, 702, 65, 704), (799, 701, 66, 768), (831, 700, 67, 800), (863, 699, 68, 832), (895, 698, 69, 864), (927, 697, 70, 896), (959, 696, 71, 928), (991, 695, 72, 960), (1023, 694, 73, 992), (1055, 693, 74, 1024), (1087, 692, 75, 1056), (1119, 691, 76, 1088), (1151, 690, 77, 1120), (1183, 689, 78, 1152), (1215, 688, 79, 1184), (1247, 687, 80, 1216), (1279, 686, 81, 1248), (1311, 685, 82, 1280), (1343, 684, 83, 1312), (765, 683, 703, 766), (734, 682, 702, 735), (798, 681, 701, 799), (830, 680, 700, 831), (862, 679, 699, 863), (894, 678, 698, 895), (926, 677, 697, 927), (958, 676, 696, 959), (990, 675, 695, 991), (1022, 674, 694, 1023), (1054, 673, 693, 1055), (1086, 672, 692, 1087), (1118, 671, 691, 1119), (1150, 670, 690, 1151), (1182, 669, 689, 1183), (1214, 668, 688, 1215), (1246, 667, 687, 1247), (1278, 666, 686, 1279), (1310, 665, 685, 1311), (1342, 664, 684, 1343), (764, 663, 683, 765), (733, 662, 682, 734), (797, 661, 681, 798), (829, 660, 680, 830), (861, 659, 679, 862), (893, 658, 678, 894), (925, 657, 677, 926), (957, 656, 676, 958), (989, 655, 675, 990), (1021, 654, 674, 1022), (1053, 653, 673, 1054), (1085, 652, 672, 1086), (1117, 651, 671, 1118), (1149, 650, 670, 1150), (1181, 649, 669, 1182), (1213, 648, 668, 1214), (1245, 647, 667, 1246), (1277, 646, 666, 1278), (1309, 645, 665, 1310), (1341, 644, 664, 1342), (763, 643, 663, 764), (732, 642, 662, 733), (796, 641, 661, 797), (828, 640, 660, 829), (860, 639, 659, 861), (892, 638, 658, 893), (924, 637, 657, 925), (956, 636, 656, 957), (988, 635, 655, 989), (1020, 634, 654, 1021), (1052, 633, 653, 1053), (1084, 632, 652, 1085), (1116, 631, 651, 1117), (1148, 630, 650, 1149), (1180, 629, 649, 1181), (1212, 628, 648, 1213), (1244, 627, 647, 1245), (1276, 626, 646, 1277), (1308, 625, 645, 1309), (1340, 624, 644, 1341), (762, 623, 643, 763), (731, 622, 642, 732), (795, 621, 641, 796), (827, 620, 640, 828), (859, 619, 639, 860), (891, 618, 638, 892), (923, 617, 637, 924), (955, 616, 636, 956), (987, 615, 635, 988), (1019, 614, 634, 1020), (1051, 613, 633, 1052), (1083, 612, 632, 1084), (1115, 611, 631, 1116), (1147, 610, 630, 1148), (1179, 609, 629, 1180), (1211, 608, 628, 1212), (1243, 607, 627, 1244), (1275, 606, 626, 1276), (1307, 605, 625, 1308), (1339, 604, 624, 1340), (761, 603, 623, 762), (730, 602, 622, 731), (794, 601, 621, 795), (826, 600, 620, 827), (858, 599, 619, 859), (890, 598, 618, 891), (922, 597, 617, 923), (954, 596, 616, 955), (986, 595, 615, 987), (1018, 594, 614, 1019), (1050, 593, 613, 1051), (1082, 592, 612, 1083), (1114, 591, 611, 1115), (1146, 590, 610, 1147), (1178, 589, 609, 1179), (1210, 588, 608, 1211), (1242, 587, 607, 1243), (1274, 586, 606, 1275), (1306, 585, 605, 1307), (1338, 584, 604, 1339), (760, 583, 603, 761), (729, 582, 602, 730), (793, 581, 601, 794), (825, 580, 600, 826), (857, 579, 599, 858), (889, 578, 598, 890), (921, 577, 597, 922), (953, 576, 596, 954), (985, 575, 595, 986), (1017, 574, 594, 1018), (1049, 573, 593, 1050), (1081, 572, 592, 1082), (1113, 571, 591, 1114), (1145, 570, 590, 1146), (1177, 569, 589, 1178), (1209, 568, 588, 1210), (1241, 567, 587, 1242), (1273, 566, 586, 1274), (1305, 565, 585, 1306), (1337, 564, 584, 1338), (759, 563, 583, 760), (728, 562, 582, 729), (792, 561, 581, 793), (824, 560, 580, 825), (856, 559, 579, 857), (888, 558, 578, 889), (920, 557, 577, 921), (952, 556, 576, 953), (984, 555, 575, 985), (1016, 554, 574, 1017), (1048, 553, 573, 1049), (1080, 552, 572, 1081), (1112, 551, 571, 1113), (1144, 550, 570, 1145), (1176, 549, 569, 1177), (1208, 548, 568, 1209), (1240, 547, 567, 1241), (1272, 546, 566, 1273), (1304, 545, 565, 1305), (1336, 544, 564, 1337), (758, 543, 563, 759), (727, 542, 562, 728), (791, 541, 561, 792), (823, 540, 560, 824), (855, 539, 559, 856), (887, 538, 558, 888), (919, 537, 557, 920), (951, 536, 556, 952), (983, 535, 555, 984), (1015, 534, 554, 1016), (1047, 533, 553, 1048), (1079, 532, 552, 1080), (1111, 531, 551, 1112), (1143, 530, 550, 1144), (1175, 529, 549, 1176), (1207, 528, 548, 1208), (1239, 527, 547, 1240), (1271, 526, 546, 1272), (1303, 525, 545, 1304), (1335, 524, 544, 1336), (757, 523, 543, 758), (726, 522, 542, 727), (790, 521, 541, 791), (822, 520, 540, 823), (854, 519, 539, 855), (886, 518, 538, 887), (918, 517, 537, 919), (950, 516, 536, 951), (982, 515, 535, 983), (1014, 514, 534, 1015), (1046, 513, 533, 1047), (1078, 512, 532, 1079), (1110, 511, 531, 1111), (1142, 510, 530, 1143), (1174, 509, 529, 1175), (1206, 508, 528, 1207), (1238, 507, 527, 1239), (1270, 506, 526, 1271), (1302, 505, 525, 1303), (1334, 504, 524, 1335), (756, 503, 523, 757), (725, 502, 522, 726), (789, 501, 521, 790), (821, 500, 520, 822), (853, 499, 519, 854), (885, 498, 518, 886), (917, 497, 517, 918), (949, 496, 516, 950), (981, 495, 515, 982), (1013, 494, 514, 1014), (1045, 493, 513, 1046), (1077, 492, 512, 1078), (1109, 491, 511, 1110), (1141, 490, 510, 1142), (1173, 489, 509, 1174), (1205, 488, 508, 1206), (1237, 487, 507, 1238), (1269, 486, 506, 1270), (1301, 485, 505, 1302), (1333, 484, 504, 1334), (755, 483, 503, 756), (724, 482, 502, 725), (788, 481, 501, 789), (820, 480, 500, 821), (852, 479, 499, 853), (884, 478, 498, 885), (916, 477, 497, 917), (948, 476, 496, 949), (980, 475, 495, 981), (1012, 474, 494, 1013), (1044, 473, 493, 1045), (1076, 472, 492, 1077), (1108, 471, 491, 1109), (1140, 470, 490, 1141), (1172, 469, 489, 1173), (1204, 468, 488, 1205), (1236, 467, 487, 1237), (1268, 466, 486, 1269), (1300, 465, 485, 1301), (1332, 464, 484, 1333), (754, 463, 483, 755), (723, 462, 482, 724), (787, 461, 481, 788), (819, 460, 480, 820), (851, 459, 479, 852), (883, 458, 478, 884), (915, 457, 477, 916), (947, 456, 476, 948), (979, 455, 475, 980), (1011, 454, 474, 1012), (1043, 453, 473, 1044), (1075, 452, 472, 1076), (1107, 451, 471, 1108), (1139, 450, 470, 1140), (1171, 449, 469, 1172), (1203, 448, 468, 1204), (1235, 447, 467, 1236), (1267, 446, 466, 1268), (1299, 445, 465, 1300), (1331, 444, 464, 1332), (753, 443, 463, 754), (722, 442, 462, 723), (786, 441, 461, 787), (818, 440, 460, 819), (850, 439, 459, 851), (882, 438, 458, 883), (914, 437, 457, 915), (946, 436, 456, 947), (978, 435, 455, 979), (1010, 434, 454, 1011), (1042, 433, 453, 1043), (1074, 432, 452, 1075), (1106, 431, 451, 1107), (1138, 430, 450, 1139), (1170, 429, 449, 1171), (1202, 428, 448, 1203), (1234, 427, 447, 1235), (1266, 426, 446, 1267), (1298, 425, 445, 1299), (1330, 424, 444, 1331), (752, 423, 443, 753), (721, 422, 442, 722), (785, 421, 441, 786), (817, 420, 440, 818), (849, 419, 439, 850), (881, 418, 438, 882), (913, 417, 437, 914), (945, 416, 436, 946), (977, 415, 435, 978), (1009, 414, 434, 1010), (1041, 413, 433, 1042), (1073, 412, 432, 1074), (1105, 411, 431, 1106), (1137, 410, 430, 1138), (1169, 409, 429, 1170), (1201, 408, 428, 1202), (1233, 407, 427, 1234), (1265, 406, 426, 1266), (1297, 405, 425, 1298), (1329, 404, 424, 1330), (751, 403, 423, 752), (720, 402, 422, 721), (784, 401, 421, 785), (816, 400, 420, 817), (848, 399, 419, 849), (880, 398, 418, 881), (912, 397, 417, 913), (944, 396, 416, 945), (976, 395, 415, 977), (1008, 394, 414, 1009), (1040, 393, 413, 1041), (1072, 392, 412, 1073), (1104, 391, 411, 1105), (1136, 390, 410, 1137), (1168, 389, 409, 1169), (1200, 388, 408, 1201), (1232, 387, 407, 1233), (1264, 386, 406, 1265), (1296, 385, 405, 1297), (1328, 384, 404, 1329), (750, 383, 403, 751), (719, 382, 402, 720), (783, 381, 401, 784), (815, 380, 400, 816), (847, 379, 399, 848), (879, 378, 398, 880), (911, 377, 397, 912), (943, 376, 396, 944), (975, 375, 395, 976), (1007, 374, 394, 1008), (1039, 373, 393, 1040), (1071, 372, 392, 1072), (1103, 371, 391, 1104), (1135, 370, 390, 1136), (1167, 369, 389, 1168), (1199, 368, 388, 1200), (1231, 367, 387, 1232), (1263, 366, 386, 1264), (1295, 365, 385, 1296), (1327, 364, 384, 1328), (749, 363, 383, 750), (718, 362, 382, 719), (782, 361, 381, 783), (814, 360, 380, 815), (846, 359, 379, 847), (878, 358, 378, 879), (910, 357, 377, 911), (942, 356, 376, 943), (974, 355, 375, 975), (1006, 354, 374, 1007), (1038, 353, 373, 1039), (1070, 352, 372, 1071), (1102, 351, 371, 1103), (1134, 350, 370, 1135), (1166, 349, 369, 1167), (1198, 348, 368, 1199), (1230, 347, 367, 1231), (1262, 346, 366, 1263), (1294, 345, 365, 1295), (1326, 344, 364, 1327), (748, 343, 363, 749), (717, 342, 362, 718), (781, 341, 361, 782), (813, 340, 360, 814), (845, 339, 359, 846), (877, 338, 358, 878), (909, 337, 357, 910), (941, 336, 356, 942), (973, 335, 355, 974), (1005, 334, 354, 1006), (1037, 333, 353, 1038), (1069, 332, 352, 1070), (1101, 331, 351, 1102), (1133, 330, 350, 1134), (1165, 329, 349, 1166), (1197, 328, 348, 1198), (1229, 327, 347, 1230), (1261, 326, 346, 1262), (1293, 325, 345, 1294), (1325, 324, 344, 1326), (747, 323, 343, 748), (716, 322, 342, 717), (780, 321, 341, 781), (812, 320, 340, 813), (844, 319, 339, 845), (876, 318, 338, 877), (908, 317, 337, 909), (940, 316, 336, 941), (972, 315, 335, 973), (1004, 314, 334, 1005), (1036, 313, 333, 1037), (1068, 312, 332, 1069), (1100, 311, 331, 1101), (1132, 310, 330, 1133), (1164, 309, 329, 1165), (1196, 308, 328, 1197), (1228, 307, 327, 1229), (1260, 306, 326, 1261), (1292, 305, 325, 1293), (1324, 304, 324, 1325), (746, 303, 323, 747), (715, 302, 322, 716), (779, 301, 321, 780), (811, 300, 320, 812), (843, 299, 319, 844), (875, 298, 318, 876), (907, 297, 317, 908), (939, 296, 316, 940), (971, 295, 315, 972), (1003, 294, 314, 1004), (1035, 293, 313, 1036), (1067, 292, 312, 1068), (1099, 291, 311, 1100), (1131, 290, 310, 1132), (1163, 289, 309, 1164), (1195, 288, 308, 1196), (1227, 287, 307, 1228), (1259, 286, 306, 1260), (1291, 285, 305, 1292), (1323, 284, 304, 1324), (745, 283, 303, 746), (714, 282, 302, 715), (778, 281, 301, 779), (810, 280, 300, 811), (842, 279, 299, 843), (874, 278, 298, 875), (906, 277, 297, 907), (938, 276, 296, 939), (970, 275, 295, 971), (1002, 274, 294, 1003), (1034, 273, 293, 1035), (1066, 272, 292, 1067), (1098, 271, 291, 1099), (1130, 270, 290, 1131), (1162, 269, 289, 1163), (1194, 268, 288, 1195), (1226, 267, 287, 1227), (1258, 266, 286, 1259), (1290, 265, 285, 1291), (1322, 264, 284, 1323), (744, 263, 283, 745), (713, 262, 282, 714), (777, 261, 281, 778), (809, 260, 280, 810), (841, 259, 279, 842), (873, 258, 278, 874), (905, 257, 277, 906), (937, 256, 276, 938), (969, 255, 275, 970), (1001, 254, 274, 1002), (1033, 253, 273, 1034), (1065, 252, 272, 1066), (1097, 251, 271, 1098), (1129, 250, 270, 1130), (1161, 249, 269, 1162), (1193, 248, 268, 1194), (1225, 247, 267, 1226), (1257, 246, 266, 1258), (1289, 245, 265, 1290), (1321, 244, 264, 1322), (743, 243, 263, 744), (712, 242, 262, 713), (776, 241, 261, 777), (808, 240, 260, 809), (840, 239, 259, 841), (872, 238, 258, 873), (904, 237, 257, 905), (936, 236, 256, 937), (968, 235, 255, 969), (1000, 234, 254, 1001), (1032, 233, 253, 1033), (1064, 232, 252, 1065), (1096, 231, 251, 1097), (1128, 230, 250, 1129), (1160, 229, 249, 1161), (1192, 228, 248, 1193), (1224, 227, 247, 1225), (1256, 226, 246, 1257), (1288, 225, 245, 1289), (1320, 224, 244, 1321), (742, 223, 243, 743), (711, 222, 242, 712), (775, 221, 241, 776), (807, 220, 240, 808), (839, 219, 239, 840), (871, 218, 238, 872), (903, 217, 237, 904), (935, 216, 236, 936), (967, 215, 235, 968), (999, 214, 234, 1000), (1031, 213, 233, 1032), (1063, 212, 232, 1064), (1095, 211, 231, 1096), (1127, 210, 230, 1128), (1159, 209, 229, 1160), (1191, 208, 228, 1192), (1223, 207, 227, 1224), (1255, 206, 226, 1256), (1287, 205, 225, 1288), (1319, 204, 224, 1320), (741, 203, 223, 742), (710, 202, 222, 711), (774, 201, 221, 775), (806, 200, 220, 807), (838, 199, 219, 839), (870, 198, 218, 871), (902, 197, 217, 903), (934, 196, 216, 935), (966, 195, 215, 967), (998, 194, 214, 999), (1030, 193, 213, 1031), (1062, 192, 212, 1063), (1094, 191, 211, 1095), (1126, 190, 210, 1127), (1158, 189, 209, 1159), (1190, 188, 208, 1191), (1222, 187, 207, 1223), (1254, 186, 206, 1255), (1286, 185, 205, 1287), (1318, 184, 204, 1319), (740, 183, 203, 741), (709, 182, 202, 710), (773, 181, 201, 774), (805, 180, 200, 806), (837, 179, 199, 838), (869, 178, 198, 870), (901, 177, 197, 902), (933, 176, 196, 934), (965, 175, 195, 966), (997, 174, 194, 998), (1029, 173, 193, 1030), (1061, 172, 192, 1062), (1093, 171, 191, 1094), (1125, 170, 190, 1126), (1157, 169, 189, 1158), (1189, 168, 188, 1190), (1221, 167, 187, 1222), (1253, 166, 186, 1254), (1285, 165, 185, 1286), (1317, 164, 184, 1318), (739, 163, 183, 740), (708, 162, 182, 709), (772, 161, 181, 773), (804, 160, 180, 805), (836, 159, 179, 837), (868, 158, 178, 869), (900, 157, 177, 901), (932, 156, 176, 933), (964, 155, 175, 965), (996, 154, 174, 997), (1028, 153, 173, 1029), (1060, 152, 172, 1061), (1092, 151, 171, 1093), (1124, 150, 170, 1125), (1156, 149, 169, 1157), (1188, 148, 168, 1189), (1220, 147, 167, 1221), (1252, 146, 166, 1253), (1284, 145, 165, 1285), (1316, 144, 164, 1317), (738, 143, 163, 739), (707, 142, 162, 708), (771, 141, 161, 772), (803, 140, 160, 804), (835, 139, 159, 836), (867, 138, 158, 868), (899, 137, 157, 900), (931, 136, 156, 932), (963, 135, 155, 964), (995, 134, 154, 996), (1027, 133, 153, 1028), (1059, 132, 152, 1060), (1091, 131, 151, 1092), (1123, 130, 150, 1124), (1155, 129, 149, 1156), (1187, 128, 148, 1188), (1219, 127, 147, 1220), (1251, 126, 146, 1252), (1283, 125, 145, 1284), (1315, 124, 144, 1316), (737, 123, 143, 738), (706, 122, 142, 707), (770, 121, 141, 771), (802, 120, 140, 803), (834, 119, 139, 835), (866, 118, 138, 867), (898, 117, 137, 899), (930, 116, 136, 931), (962, 115, 135, 963), (994, 114, 134, 995), (1026, 113, 133, 1027), (1058, 112, 132, 1059), (1090, 111, 131, 1091), (1122, 110, 130, 1123), (1154, 109, 129, 1155), (1186, 108, 128, 1187), (1218, 107, 127, 1219), (1250, 106, 126, 1251), (1282, 105, 125, 1283), (1314, 104, 124, 1315), (736, 103, 123, 737), (705, 102, 122, 706), (769, 101, 121, 770), (801, 100, 120, 802), (833, 99, 119, 834), (865, 98, 118, 866), (897, 97, 117, 898), (929, 96, 116, 930), (961, 95, 115, 962), (993, 94, 114, 994), (1025, 93, 113, 1026), (1057, 92, 112, 1058), (1089, 91, 111, 1090), (1121, 90, 110, 1122), (1153, 89, 109, 1154), (1185, 88, 108, 1186), (1217, 87, 107, 1218), (1249, 86, 106, 1250), (1281, 85, 105, 1282), (1313, 84, 104, 1314), (767, 64, 103, 736), (704, 65, 102, 705), (768, 66, 101, 769), (800, 67, 100, 801), (832, 68, 99, 833), (864, 69, 98, 865), (896, 70, 97, 897), (928, 71, 96, 929), (960, 72, 95, 961), (992, 73, 94, 993), (1024, 74, 93, 1025), (1056, 75, 92, 1057), (1088, 76, 91, 1089), (1120, 77, 90, 1121), (1152, 78, 89, 1153), (1184, 79, 88, 1185), (1216, 80, 87, 1217), (1248, 81, 86, 1249), (1280, 82, 85, 1281), (1312, 83, 84, 1313), (64, 704, 705, 103), (103, 705, 706, 123), (123, 706, 707, 143), (143, 707, 708, 163), (163, 708, 709, 183), (183, 709, 710, 203), (203, 710, 711, 223), (223, 711, 712, 243), (243, 712, 713, 263), (263, 713, 714, 283), (283, 714, 715, 303), (303, 715, 716, 323), (323, 716, 717, 343), (343, 717, 718, 363), (363, 718, 719, 383), (383, 719, 720, 403), (403, 720, 721, 423), (423, 721, 722, 443), (443, 722, 723, 463), (463, 723, 724, 483), (483, 724, 725, 503), (503, 725, 726, 523), (523, 726, 727, 543), (543, 727, 728, 563), (563, 728, 729, 583), (583, 729, 730, 603), (603, 730, 731, 623), (623, 731, 732, 643), (643, 732, 733, 663), (663, 733, 734, 683), (683, 734, 735, 703), (703, 735, 704, 64), (0, 767, 736, 2), (2, 736, 737, 4), (4, 737, 738, 6), (6, 738, 739, 8), (8, 739, 740, 10), (10, 740, 741, 12), (12, 741, 742, 14), (14, 742, 743, 16), (16, 743, 744, 18), (18, 744, 745, 20), (20, 745, 746, 22), (22, 746, 747, 24), (24, 747, 748, 26), (26, 748, 749, 28), (28, 749, 750, 30), (30, 750, 751, 32), (32, 751, 752, 34), (34, 752, 753, 36), (36, 753, 754, 38), (38, 754, 755, 40), (40, 755, 756, 42), (42, 756, 757, 44), (44, 757, 758, 46), (46, 758, 759, 48), (48, 759, 760, 50), (50, 760, 761, 52), (52, 761, 762, 54), (54, 762, 763, 56), (56, 763, 764, 58), (58, 764, 765, 60), (60, 765, 766, 62), (62, 766, 767, 0), (65, 768, 769, 102), (102, 769, 770, 122), (122, 770, 771, 142), (142, 771, 772, 162), (162, 772, 773, 182), (182, 773, 774, 202), (202, 774, 775, 222), (222, 775, 776, 242), (242, 776, 777, 262), (262, 777, 778, 282), (282, 778, 779, 302), (302, 779, 780, 322), (322, 780, 781, 342), (342, 781, 782, 362), (362, 782, 783, 382), (382, 783, 784, 402), (402, 784, 785, 422), (422, 785, 786, 442), (442, 786, 787, 462), (462, 787, 788, 482), (482, 788, 789, 502), (502, 789, 790, 522), (522, 790, 791, 542), (542, 791, 792, 562), (562, 792, 793, 582), (582, 793, 794, 602), (602, 794, 795, 622), (622, 795, 796, 642), (642, 796, 797, 662), (662, 797, 798, 682), (682, 798, 799, 702), (702, 799, 768, 65), (66, 800, 801, 101), (101, 801, 802, 121), (121, 802, 803, 141), (141, 803, 804, 161), (161, 804, 805, 181), (181, 805, 806, 201), (201, 806, 807, 221), (221, 807, 808, 241), (241, 808, 809, 261), (261, 809, 810, 281), (281, 810, 811, 301), (301, 811, 812, 321), (321, 812, 813, 341), (341, 813, 814, 361), (361, 814, 815, 381), (381, 815, 816, 401), (401, 816, 817, 421), (421, 817, 818, 441), (441, 818, 819, 461), (461, 819, 820, 481), (481, 820, 821, 501), (501, 821, 822, 521), (521, 822, 823, 541), (541, 823, 824, 561), (561, 824, 825, 581), (581, 825, 826, 601), (601, 826, 827, 621), (621, 827, 828, 641), (641, 828, 829, 661), (661, 829, 830, 681), (681, 830, 831, 701), (701, 831, 800, 66), (67, 832, 833, 100), (100, 833, 834, 120), (120, 834, 835, 140), (140, 835, 836, 160), (160, 836, 837, 180), (180, 837, 838, 200), (200, 838, 839, 220), (220, 839, 840, 240), (240, 840, 841, 260), (260, 841, 842, 280), (280, 842, 843, 300), (300, 843, 844, 320), (320, 844, 845, 340), (340, 845, 846, 360), (360, 846, 847, 380), (380, 847, 848, 400), (400, 848, 849, 420), (420, 849, 850, 440), (440, 850, 851, 460), (460, 851, 852, 480), (480, 852, 853, 500), (500, 853, 854, 520), (520, 854, 855, 540), (540, 855, 856, 560), (560, 856, 857, 580), (580, 857, 858, 600), (600, 858, 859, 620), (620, 859, 860, 640), (640, 860, 861, 660), (660, 861, 862, 680), (680, 862, 863, 700), (700, 863, 832, 67), (68, 864, 865, 99), (99, 865, 866, 119), (119, 866, 867, 139), (139, 867, 868, 159), (159, 868, 869, 179), (179, 869, 870, 199), (199, 870, 871, 219), (219, 871, 872, 239), (239, 872, 873, 259), (259, 873, 874, 279), (279, 874, 875, 299), (299, 875, 876, 319), (319, 876, 877, 339), (339, 877, 878, 359), (359, 878, 879, 379), (379, 879, 880, 399), (399, 880, 881, 419), (419, 881, 882, 439), (439, 882, 883, 459), (459, 883, 884, 479), (479, 884, 885, 499), (499, 885, 886, 519), (519, 886, 887, 539), (539, 887, 888, 559), (559, 888, 889, 579), (579, 889, 890, 599), (599, 890, 891, 619), (619, 891, 892, 639), (639, 892, 893, 659), (659, 893, 894, 679), (679, 894, 895, 699), (699, 895, 864, 68), (69, 896, 897, 98), (98, 897, 898, 118), (118, 898, 899, 138), (138, 899, 900, 158), (158, 900, 901, 178), (178, 901, 902, 198), (198, 902, 903, 218), (218, 903, 904, 238), (238, 904, 905, 258), (258, 905, 906, 278), (278, 906, 907, 298), (298, 907, 908, 318), (318, 908, 909, 338), (338, 909, 910, 358), (358, 910, 911, 378), (378, 911, 912, 398), (398, 912, 913, 418), (418, 913, 914, 438), (438, 914, 915, 458), (458, 915, 916, 478), (478, 916, 917, 498), (498, 917, 918, 518), (518, 918, 919, 538), (538, 919, 920, 558), (558, 920, 921, 578), (578, 921, 922, 598), (598, 922, 923, 618), (618, 923, 924, 638), (638, 924, 925, 658), (658, 925, 926, 678), (678, 926, 927, 698), (698, 927, 896, 69), (70, 928, 929, 97), (97, 929, 930, 117), (117, 930, 931, 137), (137, 931, 932, 157), (157, 932, 933, 177), (177, 933, 934, 197), (197, 934, 935, 217), (217, 935, 936, 237), (237, 936, 937, 257), (257, 937, 938, 277), (277, 938, 939, 297), (297, 939, 940, 317), (317, 940, 941, 337), (337, 941, 942, 357), (357, 942, 943, 377), (377, 943, 944, 397), (397, 944, 945, 417), (417, 945, 946, 437), (437, 946, 947, 457), (457, 947, 948, 477), (477, 948, 949, 497), (497, 949, 950, 517), (517, 950, 951, 537), (537, 951, 952, 557), (557, 952, 953, 577), (577, 953, 954, 597), (597, 954, 955, 617), (617, 955, 956, 637), (637, 956, 957, 657), (657, 957, 958, 677), (677, 958, 959, 697), (697, 959, 928, 70), (71, 960, 961, 96), (96, 961, 962, 116), (116, 962, 963, 136), (136, 963, 964, 156), (156, 964, 965, 176), (176, 965, 966, 196), (196, 966, 967, 216), (216, 967, 968, 236), (236, 968, 969, 256), (256, 969, 970, 276), (276, 970, 971, 296), (296, 971, 972, 316), (316, 972, 973, 336), (336, 973, 974, 356), (356, 974, 975, 376), (376, 975, 976, 396), (396, 976, 977, 416), (416, 977, 978, 436), (436, 978, 979, 456), (456, 979, 980, 476), (476, 980, 981, 496), (496, 981, 982, 516), (516, 982, 983, 536), (536, 983, 984, 556), (556, 984, 985, 576), (576, 985, 986, 596), (596, 986, 987, 616), (616, 987, 988, 636), (636, 988, 989, 656), (656, 989, 990, 676), (676, 990, 991, 696), (696, 991, 960, 71), (72, 992, 993, 95), (95, 993, 994, 115), (115, 994, 995, 135), (135, 995, 996, 155), (155, 996, 997, 175), (175, 997, 998, 195), (195, 998, 999, 215), (215, 999, 1000, 235), (235, 1000, 1001, 255), (255, 1001, 1002, 275), (275, 1002, 1003, 295), (295, 1003, 1004, 315), (315, 1004, 1005, 335), (335, 1005, 1006, 355), (355, 1006, 1007, 375), (375, 1007, 1008, 395), (395, 1008, 1009, 415), (415, 1009, 1010, 435), (435, 1010, 1011, 455), (455, 1011, 1012, 475), (475, 1012, 1013, 495), (495, 1013, 1014, 515), (515, 1014, 1015, 535), (535, 1015, 1016, 555), (555, 1016, 1017, 575), (575, 1017, 1018, 595), (595, 1018, 1019, 615), (615, 1019, 1020, 635), (635, 1020, 1021, 655), (655, 1021, 1022, 675), (675, 1022, 1023, 695), (695, 1023, 992, 72), (73, 1024, 1025, 94), (94, 1025, 1026, 114), (114, 1026, 1027, 134), (134, 1027, 1028, 154), (154, 1028, 1029, 174), (174, 1029, 1030, 194), (194, 1030, 1031, 214), (214, 1031, 1032, 234), (234, 1032, 1033, 254), (254, 1033, 1034, 274), (274, 1034, 1035, 294), (294, 1035, 1036, 314), (314, 1036, 1037, 334), (334, 1037, 1038, 354), (354, 1038, 1039, 374), (374, 1039, 1040, 394), (394, 1040, 1041, 414), (414, 1041, 1042, 434), (434, 1042, 1043, 454), (454, 1043, 1044, 474), (474, 1044, 1045, 494), (494, 1045, 1046, 514), (514, 1046, 1047, 534), (534, 1047, 1048, 554), (554, 1048, 1049, 574), (574, 1049, 1050, 594), (594, 1050, 1051, 614), (614, 1051, 1052, 634), (634, 1052, 1053, 654), (654, 1053, 1054, 674), (674, 1054, 1055, 694), (694, 1055, 1024, 73), (74, 1056, 1057, 93), (93, 1057, 1058, 113), (113, 1058, 1059, 133), (133, 1059, 1060, 153), (153, 1060, 1061, 173), (173, 1061, 1062, 193), (193, 1062, 1063, 213), (213, 1063, 1064, 233), (233, 1064, 1065, 253), (253, 1065, 1066, 273), (273, 1066, 1067, 293), (293, 1067, 1068, 313), (313, 1068, 1069, 333), (333, 1069, 1070, 353), (353, 1070, 1071, 373), (373, 1071, 1072, 393), (393, 1072, 1073, 413), (413, 1073, 1074, 433), (433, 1074, 1075, 453), (453, 1075, 1076, 473), (473, 1076, 1077, 493), (493, 1077, 1078, 513), (513, 1078, 1079, 533), (533, 1079, 1080, 553), (553, 1080, 1081, 573), (573, 1081, 1082, 593), (593, 1082, 1083, 613), (613, 1083, 1084, 633), (633, 1084, 1085, 653), (653, 1085, 1086, 673), (673, 1086, 1087, 693), (693, 1087, 1056, 74), (75, 1088, 1089, 92), (92, 1089, 1090, 112), (112, 1090, 1091, 132), (132, 1091, 1092, 152), (152, 1092, 1093, 172), (172, 1093, 1094, 192), (192, 1094, 1095, 212), (212, 1095, 1096, 232), (232, 1096, 1097, 252), (252, 1097, 1098, 272), (272, 1098, 1099, 292), (292, 1099, 1100, 312), (312, 1100, 1101, 332), (332, 1101, 1102, 352), (352, 1102, 1103, 372), (372, 1103, 1104, 392), (392, 1104, 1105, 412), (412, 1105, 1106, 432), (432, 1106, 1107, 452), (452, 1107, 1108, 472), (472, 1108, 1109, 492), (492, 1109, 1110, 512), (512, 1110, 1111, 532), (532, 1111, 1112, 552), (552, 1112, 1113, 572), (572, 1113, 1114, 592), (592, 1114, 1115, 612), (612, 1115, 1116, 632), (632, 1116, 1117, 652), (652, 1117, 1118, 672), (672, 1118, 1119, 692), (692, 1119, 1088, 75), (76, 1120, 1121, 91), (91, 1121, 1122, 111), (111, 1122, 1123, 131), (131, 1123, 1124, 151), (151, 1124, 1125, 171), (171, 1125, 1126, 191), (191, 1126, 1127, 211), (211, 1127, 1128, 231), (231, 1128, 1129, 251), (251, 1129, 1130, 271), (271, 1130, 1131, 291), (291, 1131, 1132, 311), (311, 1132, 1133, 331), (331, 1133, 1134, 351), (351, 1134, 1135, 371), (371, 1135, 1136, 391), (391, 1136, 1137, 411), (411, 1137, 1138, 431), (431, 1138, 1139, 451), (451, 1139, 1140, 471), (471, 1140, 1141, 491), (491, 1141, 1142, 511), (511, 1142, 1143, 531), (531, 1143, 1144, 551), (551, 1144, 1145, 571), (571, 1145, 1146, 591), (591, 1146, 1147, 611), (611, 1147, 1148, 631), (631, 1148, 1149, 651), (651, 1149, 1150, 671), (671, 1150, 1151, 691), (691, 1151, 1120, 76), (77, 1152, 1153, 90), (90, 1153, 1154, 110), (110, 1154, 1155, 130), (130, 1155, 1156, 150), (150, 1156, 1157, 170), (170, 1157, 1158, 190), (190, 1158, 1159, 210), (210, 1159, 1160, 230), (230, 1160, 1161, 250), (250, 1161, 1162, 270), (270, 1162, 1163, 290), (290, 1163, 1164, 310), (310, 1164, 1165, 330), (330, 1165, 1166, 350), (350, 1166, 1167, 370), (370, 1167, 1168, 390), (390, 1168, 1169, 410), (410, 1169, 1170, 430), (430, 1170, 1171, 450), (450, 1171, 1172, 470), (470, 1172, 1173, 490), (490, 1173, 1174, 510), (510, 1174, 1175, 530), (530, 1175, 1176, 550), (550, 1176, 1177, 570), (570, 1177, 1178, 590), (590, 1178, 1179, 610), (610, 1179, 1180, 630), (630, 1180, 1181, 650), (650, 1181, 1182, 670), (670, 1182, 1183, 690), (690, 1183, 1152, 77), (78, 1184, 1185, 89), (89, 1185, 1186, 109), (109, 1186, 1187, 129), (129, 1187, 1188, 149), (149, 1188, 1189, 169), (169, 1189, 1190, 189), (189, 1190, 1191, 209), (209, 1191, 1192, 229), (229, 1192, 1193, 249), (249, 1193, 1194, 269), (269, 1194, 1195, 289), (289, 1195, 1196, 309), (309, 1196, 1197, 329), (329, 1197, 1198, 349), (349, 1198, 1199, 369), (369, 1199, 1200, 389), (389, 1200, 1201, 409), (409, 1201, 1202, 429), (429, 1202, 1203, 449), (449, 1203, 1204, 469), (469, 1204, 1205, 489), (489, 1205, 1206, 509), (509, 1206, 1207, 529), (529, 1207, 1208, 549), (549, 1208, 1209, 569), (569, 1209, 1210, 589), (589, 1210, 1211, 609), (609, 1211, 1212, 629), (629, 1212, 1213, 649), (649, 1213, 1214, 669), (669, 1214, 1215, 689), (689, 1215, 1184, 78), (79, 1216, 1217, 88), (88, 1217, 1218, 108), (108, 1218, 1219, 128), (128, 1219, 1220, 148), (148, 1220, 1221, 168), (168, 1221, 1222, 188), (188, 1222, 1223, 208), (208, 1223, 1224, 228), (228, 1224, 1225, 248), (248, 1225, 1226, 268), (268, 1226, 1227, 288), (288, 1227, 1228, 308), (308, 1228, 1229, 328), (328, 1229, 1230, 348), (348, 1230, 1231, 368), (368, 1231, 1232, 388), (388, 1232, 1233, 408), (408, 1233, 1234, 428), (428, 1234, 1235, 448), (448, 1235, 1236, 468), (468, 1236, 1237, 488), (488, 1237, 1238, 508), (508, 1238, 1239, 528), (528, 1239, 1240, 548), (548, 1240, 1241, 568), (568, 1241, 1242, 588), (588, 1242, 1243, 608), (608, 1243, 1244, 628), (628, 1244, 1245, 648), (648, 1245, 1246, 668), (668, 1246, 1247, 688), (688, 1247, 1216, 79), (80, 1248, 1249, 87), (87, 1249, 1250, 107), (107, 1250, 1251, 127), (127, 1251, 1252, 147), (147, 1252, 1253, 167), (167, 1253, 1254, 187), (187, 1254, 1255, 207), (207, 1255, 1256, 227), (227, 1256, 1257, 247), (247, 1257, 1258, 267), (267, 1258, 1259, 287), (287, 1259, 1260, 307), (307, 1260, 1261, 327), (327, 1261, 1262, 347), (347, 1262, 1263, 367), (367, 1263, 1264, 387), (387, 1264, 1265, 407), (407, 1265, 1266, 427), (427, 1266, 1267, 447), (447, 1267, 1268, 467), (467, 1268, 1269, 487), (487, 1269, 1270, 507), (507, 1270, 1271, 527), (527, 1271, 1272, 547), (547, 1272, 1273, 567), (567, 1273, 1274, 587), (587, 1274, 1275, 607), (607, 1275, 1276, 627), (627, 1276, 1277, 647), (647, 1277, 1278, 667), (667, 1278, 1279, 687), (687, 1279, 1248, 80), (81, 1280, 1281, 86), (86, 1281, 1282, 106), (106, 1282, 1283, 126), (126, 1283, 1284, 146), (146, 1284, 1285, 166), (166, 1285, 1286, 186), (186, 1286, 1287, 206), (206, 1287, 1288, 226), (226, 1288, 1289, 246), (246, 1289, 1290, 266), (266, 1290, 1291, 286), (286, 1291, 1292, 306), (306, 1292, 1293, 326), (326, 1293, 1294, 346), (346, 1294, 1295, 366), (366, 1295, 1296, 386), (386, 1296, 1297, 406), (406, 1297, 1298, 426), (426, 1298, 1299, 446), (446, 1299, 1300, 466), (466, 1300, 1301, 486), (486, 1301, 1302, 506), (506, 1302, 1303, 526), (526, 1303, 1304, 546), (546, 1304, 1305, 566), (566, 1305, 1306, 586), (586, 1306, 1307, 606), (606, 1307, 1308, 626), (626, 1308, 1309, 646), (646, 1309, 1310, 666), (666, 1310, 1311, 686), (686, 1311, 1280, 81), (82, 1312, 1313, 85), (85, 1313, 1314, 105), (105, 1314, 1315, 125), (125, 1315, 1316, 145), (145, 1316, 1317, 165), (165, 1317, 1318, 185), (185, 1318, 1319, 205), (205, 1319, 1320, 225), (225, 1320, 1321, 245), (245, 1321, 1322, 265), (265, 1322, 1323, 285), (285, 1323, 1324, 305), (305, 1324, 1325, 325), (325, 1325, 1326, 345), (345, 1326, 1327, 365), (365, 1327, 1328, 385), (385, 1328, 1329, 405), (405, 1329, 1330, 425), (425, 1330, 1331, 445), (445, 1331, 1332, 465), (465, 1332, 1333, 485), (485, 1333, 1334, 505), (505, 1334, 1335, 525), (525, 1335, 1336, 545), (545, 1336, 1337, 565), (565, 1337, 1338, 585), (585, 1338, 1339, 605), (605, 1339, 1340, 625), (625, 1340, 1341, 645), (645, 1341, 1342, 665), (665, 1342, 1343, 685), (685, 1343, 1312, 82), (684, 1375, 1344, 83), (664, 1374, 1375, 684), (644, 1373, 1374, 664), (624, 1372, 1373, 644), (604, 1371, 1372, 624), (584, 1370, 1371, 604), (564, 1369, 1370, 584), (544, 1368, 1369, 564), (524, 1367, 1368, 544), (504, 1366, 1367, 524), (484, 1365, 1366, 504), (464, 1364, 1365, 484), (444, 1363, 1364, 464), (424, 1362, 1363, 444), (404, 1361, 1362, 424), (384, 1360, 1361, 404), (364, 1359, 1360, 384), (344, 1358, 1359, 364), (324, 1357, 1358, 344), (304, 1356, 1357, 324), (284, 1355, 1356, 304), (264, 1354, 1355, 284), (244, 1353, 1354, 264), (224, 1352, 1353, 244), (204, 1351, 1352, 224), (184, 1350, 1351, 204), (164, 1349, 1350, 184), (144, 1348, 1349, 164), (124, 1347, 1348, 144), (104, 1346, 1347, 124), (84, 1345, 1346, 104), (83, 1344, 1345, 84)])
me_cylinder.use_remesh_preserve_volume = False
me_cylinder.use_remesh_preserve_attributes = False
me_cylinder.use_mirror_vertex_groups = False
me_cylinder.update()

# ---- objects
ob_cylinder = bpy.data.objects.new('Cylinder', me_cylinder)

# ---- transforms, parenting, visibility, modifiers, constraints
ob_cylinder.location = (0.0, 0.0, 3.362)
ob_cylinder.scale = (0.1065, 0.1065, 2.045)
ob_cylinder.lineart.crease_threshold = 0.0

# ---- collection membership
col_collection_1.objects.link(ob_cylinder)

# ---- scene / render settings (as saved in the file)
scene.frame_start = 1; scene.frame_end = 250; scene.frame_set(1)
scene.render.engine = 'BLENDER_EEVEE_NEXT'
scene.render.resolution_percentage = 50
scene.render.dither_intensity = 0.0
scene.cycles.use_denoising = False
scene.cycles.samples = 128
scene.cycles.sampling_pattern = 'TABULATED_SOBOL'
scene.cycles.light_sampling_threshold = 0.0
scene.cycles.use_adaptive_sampling = False
scene.cycles.use_light_tree = False
scene.cycles.blur_glossy = 0.0
scene.cycles.sample_clamp_indirect = 0.0
scene.view_settings.view_transform = 'Standard'
bpy.context.view_layer.update()

# ---- added for rendering (the .blend has no active camera and no usable light): camera, sun
cam_auto = bpy.data.cameras.new('AutoCamera')
cam_auto.lens = 50.0
cam_auto.sensor_width = 36.0
cam_auto.clip_end = 1000.0
ob_auto_camera = bpy.data.objects.new('AutoCamera', cam_auto)
scene.collection.objects.link(ob_auto_camera)
ob_auto_camera.location = (9.20178, -11.0421, 13.6154)
ob_auto_camera.rotation_euler = (1.09748, -7.21219e-08, 0.694738)
scene.camera = ob_auto_camera
light_auto_sun = bpy.data.lights.new('AutoSun', 'SUN')
light_auto_sun.energy = 3.0
light_auto_sun.angle = 0.0523599
ob_auto_sun = bpy.data.objects.new('AutoSun', light_auto_sun)
scene.collection.objects.link(ob_auto_sun)
ob_auto_sun.rotation_euler = (0.872665, 0.174533, 0.523599)
bpy.context.view_layer.update()
